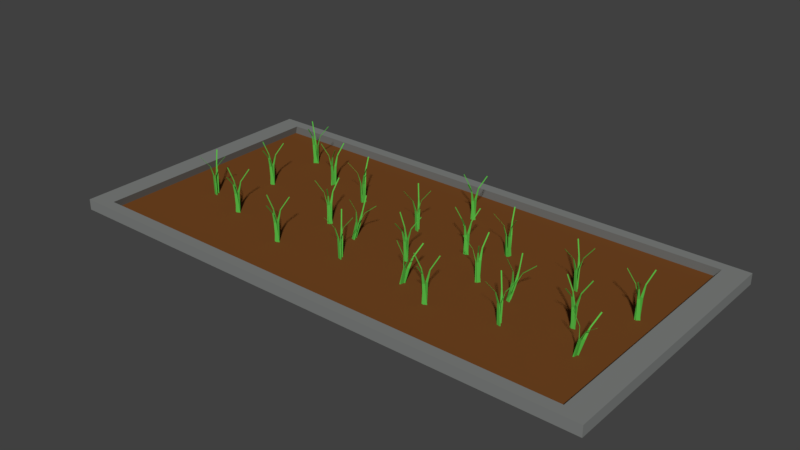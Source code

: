 # Source: bed.blend  (saved by Blender 2.79.0; exported with 4.5.12 LTS)
import bpy
from mathutils import Matrix  # noqa: F401  (used for matrix-valued properties, if any)

bpy.ops.wm.read_factory_settings(use_empty=True)
scene = bpy.context.scene
scene.name = 'Scene'

# ---- collections
col_collection_1 = bpy.data.collections.new('Collection 1'); scene.collection.children.link(col_collection_1)

# ---- materials (node trees are filled in below, after node groups)
mat_material_088 = bpy.data.materials.new('Material.088')
mat_material_088.alpha_threshold = 0.0
mat_material_088.use_transparent_shadow = False
mat_material_088.diffuse_color = (0.1734, 0.06288, 0.01619, 1.0)
mat_material_088.roughness = 0.5
mat_material_089 = bpy.data.materials.new('Material.089')
mat_material_089.alpha_threshold = 0.0
mat_material_089.use_transparent_shadow = False
mat_material_089.diffuse_color = (0.2114, 0.2203, 0.2136, 1.0)
mat_material_089.roughness = 0.5
mat_grass_006 = bpy.data.materials.new('Grass.006')
mat_grass_006.alpha_threshold = 0.0
mat_grass_006.use_transparent_shadow = False
mat_grass_006.diffuse_color = (0.1119, 0.4179, 0.05127, 1.0)
mat_grass_006.roughness = 0.5
mat_material_028 = bpy.data.materials.new('Material.028')
mat_material_028.alpha_threshold = 0.0
mat_material_028.use_transparent_shadow = False
mat_material_028.diffuse_color = (0.1017, 0.4969, 0.06171, 1.0)
mat_material_028.roughness = 0.5
mat_grass_007 = bpy.data.materials.new('Grass.007')
mat_grass_007.alpha_threshold = 0.0
mat_grass_007.use_transparent_shadow = False
mat_grass_007.diffuse_color = (0.1119, 0.4179, 0.05127, 1.0)
mat_grass_007.roughness = 0.5
mat_material_029 = bpy.data.materials.new('Material.029')
mat_material_029.alpha_threshold = 0.0
mat_material_029.use_transparent_shadow = False
mat_material_029.diffuse_color = (0.1017, 0.4969, 0.06171, 1.0)
mat_material_029.roughness = 0.5
mat_grass_008 = bpy.data.materials.new('Grass.008')
mat_grass_008.alpha_threshold = 0.0
mat_grass_008.use_transparent_shadow = False
mat_grass_008.diffuse_color = (0.1119, 0.4179, 0.05127, 1.0)
mat_grass_008.roughness = 0.5
mat_material_030 = bpy.data.materials.new('Material.030')
mat_material_030.alpha_threshold = 0.0
mat_material_030.use_transparent_shadow = False
mat_material_030.diffuse_color = (0.1017, 0.4969, 0.06171, 1.0)
mat_material_030.roughness = 0.5
mat_grass_009 = bpy.data.materials.new('Grass.009')
mat_grass_009.alpha_threshold = 0.0
mat_grass_009.use_transparent_shadow = False
mat_grass_009.diffuse_color = (0.1119, 0.4179, 0.05127, 1.0)
mat_grass_009.roughness = 0.5
mat_material_031 = bpy.data.materials.new('Material.031')
mat_material_031.alpha_threshold = 0.0
mat_material_031.use_transparent_shadow = False
mat_material_031.diffuse_color = (0.1017, 0.4969, 0.06171, 1.0)
mat_material_031.roughness = 0.5
mat_grass_000 = bpy.data.materials.new('Grass.000')
mat_grass_000.alpha_threshold = 0.0
mat_grass_000.use_transparent_shadow = False
mat_grass_000.diffuse_color = (0.1119, 0.4179, 0.05127, 1.0)
mat_grass_000.roughness = 0.5
mat_material_083 = bpy.data.materials.new('Material.083')
mat_material_083.alpha_threshold = 0.0
mat_material_083.use_transparent_shadow = False
mat_material_083.diffuse_color = (0.1017, 0.4969, 0.06171, 1.0)
mat_material_083.roughness = 0.5
mat_grass_005 = bpy.data.materials.new('Grass.005')
mat_grass_005.alpha_threshold = 0.0
mat_grass_005.use_transparent_shadow = False
mat_grass_005.diffuse_color = (0.1119, 0.4179, 0.05127, 1.0)
mat_grass_005.roughness = 0.5
mat_material_027 = bpy.data.materials.new('Material.027')
mat_material_027.alpha_threshold = 0.0
mat_material_027.use_transparent_shadow = False
mat_material_027.diffuse_color = (0.1017, 0.4969, 0.06171, 1.0)
mat_material_027.roughness = 0.5
mat_grass_001 = bpy.data.materials.new('Grass.001')
mat_grass_001.alpha_threshold = 0.0
mat_grass_001.use_transparent_shadow = False
mat_grass_001.diffuse_color = (0.1119, 0.4179, 0.05127, 1.0)
mat_grass_001.roughness = 0.5
mat_material_084 = bpy.data.materials.new('Material.084')
mat_material_084.alpha_threshold = 0.0
mat_material_084.use_transparent_shadow = False
mat_material_084.diffuse_color = (0.1017, 0.4969, 0.06171, 1.0)
mat_material_084.roughness = 0.5
mat_grass_002 = bpy.data.materials.new('Grass.002')
mat_grass_002.alpha_threshold = 0.0
mat_grass_002.use_transparent_shadow = False
mat_grass_002.diffuse_color = (0.1119, 0.4179, 0.05127, 1.0)
mat_grass_002.roughness = 0.5
mat_material_085 = bpy.data.materials.new('Material.085')
mat_material_085.alpha_threshold = 0.0
mat_material_085.use_transparent_shadow = False
mat_material_085.diffuse_color = (0.1017, 0.4969, 0.06171, 1.0)
mat_material_085.roughness = 0.5
mat_grass_003 = bpy.data.materials.new('Grass.003')
mat_grass_003.alpha_threshold = 0.0
mat_grass_003.use_transparent_shadow = False
mat_grass_003.diffuse_color = (0.1119, 0.4179, 0.05127, 1.0)
mat_grass_003.roughness = 0.5
mat_material_086 = bpy.data.materials.new('Material.086')
mat_material_086.alpha_threshold = 0.0
mat_material_086.use_transparent_shadow = False
mat_material_086.diffuse_color = (0.1017, 0.4969, 0.06171, 1.0)
mat_material_086.roughness = 0.5
mat_grass_004 = bpy.data.materials.new('Grass.004')
mat_grass_004.alpha_threshold = 0.0
mat_grass_004.use_transparent_shadow = False
mat_grass_004.diffuse_color = (0.1119, 0.4179, 0.05127, 1.0)
mat_grass_004.roughness = 0.5
mat_material_087 = bpy.data.materials.new('Material.087')
mat_material_087.alpha_threshold = 0.0
mat_material_087.use_transparent_shadow = False
mat_material_087.diffuse_color = (0.1017, 0.4969, 0.06171, 1.0)
mat_material_087.roughness = 0.5
mat_grass_010 = bpy.data.materials.new('Grass.010')
mat_grass_010.alpha_threshold = 0.0
mat_grass_010.use_transparent_shadow = False
mat_grass_010.diffuse_color = (0.1119, 0.4179, 0.05127, 1.0)
mat_grass_010.roughness = 0.5
mat_material_091 = bpy.data.materials.new('Material.091')
mat_material_091.alpha_threshold = 0.0
mat_material_091.use_transparent_shadow = False
mat_material_091.diffuse_color = (0.1017, 0.4969, 0.06171, 1.0)
mat_material_091.roughness = 0.5
mat_grass_011 = bpy.data.materials.new('Grass.011')
mat_grass_011.alpha_threshold = 0.0
mat_grass_011.use_transparent_shadow = False
mat_grass_011.diffuse_color = (0.1119, 0.4179, 0.05127, 1.0)
mat_grass_011.roughness = 0.5
mat_material_092 = bpy.data.materials.new('Material.092')
mat_material_092.alpha_threshold = 0.0
mat_material_092.use_transparent_shadow = False
mat_material_092.diffuse_color = (0.1017, 0.4969, 0.06171, 1.0)
mat_material_092.roughness = 0.5
mat_grass_012 = bpy.data.materials.new('Grass.012')
mat_grass_012.alpha_threshold = 0.0
mat_grass_012.use_transparent_shadow = False
mat_grass_012.diffuse_color = (0.1119, 0.4179, 0.05127, 1.0)
mat_grass_012.roughness = 0.5
mat_material_093 = bpy.data.materials.new('Material.093')
mat_material_093.alpha_threshold = 0.0
mat_material_093.use_transparent_shadow = False
mat_material_093.diffuse_color = (0.1017, 0.4969, 0.06171, 1.0)
mat_material_093.roughness = 0.5
mat_grass_013 = bpy.data.materials.new('Grass.013')
mat_grass_013.alpha_threshold = 0.0
mat_grass_013.use_transparent_shadow = False
mat_grass_013.diffuse_color = (0.1119, 0.4179, 0.05127, 1.0)
mat_grass_013.roughness = 0.5
mat_material_094 = bpy.data.materials.new('Material.094')
mat_material_094.alpha_threshold = 0.0
mat_material_094.use_transparent_shadow = False
mat_material_094.diffuse_color = (0.1017, 0.4969, 0.06171, 1.0)
mat_material_094.roughness = 0.5
mat_grass_014 = bpy.data.materials.new('Grass.014')
mat_grass_014.alpha_threshold = 0.0
mat_grass_014.use_transparent_shadow = False
mat_grass_014.diffuse_color = (0.1119, 0.4179, 0.05127, 1.0)
mat_grass_014.roughness = 0.5
mat_material_095 = bpy.data.materials.new('Material.095')
mat_material_095.alpha_threshold = 0.0
mat_material_095.use_transparent_shadow = False
mat_material_095.diffuse_color = (0.1017, 0.4969, 0.06171, 1.0)
mat_material_095.roughness = 0.5
mat_grass_015 = bpy.data.materials.new('Grass.015')
mat_grass_015.alpha_threshold = 0.0
mat_grass_015.use_transparent_shadow = False
mat_grass_015.diffuse_color = (0.1119, 0.4179, 0.05127, 1.0)
mat_grass_015.roughness = 0.5
mat_material_096 = bpy.data.materials.new('Material.096')
mat_material_096.alpha_threshold = 0.0
mat_material_096.use_transparent_shadow = False
mat_material_096.diffuse_color = (0.1017, 0.4969, 0.06171, 1.0)
mat_material_096.roughness = 0.5
mat_grass_016 = bpy.data.materials.new('Grass.016')
mat_grass_016.alpha_threshold = 0.0
mat_grass_016.use_transparent_shadow = False
mat_grass_016.diffuse_color = (0.1119, 0.4179, 0.05127, 1.0)
mat_grass_016.roughness = 0.5
mat_material_097 = bpy.data.materials.new('Material.097')
mat_material_097.alpha_threshold = 0.0
mat_material_097.use_transparent_shadow = False
mat_material_097.diffuse_color = (0.1017, 0.4969, 0.06171, 1.0)
mat_material_097.roughness = 0.5
mat_grass_017 = bpy.data.materials.new('Grass.017')
mat_grass_017.alpha_threshold = 0.0
mat_grass_017.use_transparent_shadow = False
mat_grass_017.diffuse_color = (0.1119, 0.4179, 0.05127, 1.0)
mat_grass_017.roughness = 0.5
mat_material_098 = bpy.data.materials.new('Material.098')
mat_material_098.alpha_threshold = 0.0
mat_material_098.use_transparent_shadow = False
mat_material_098.diffuse_color = (0.1017, 0.4969, 0.06171, 1.0)
mat_material_098.roughness = 0.5
mat_grass_018 = bpy.data.materials.new('Grass.018')
mat_grass_018.alpha_threshold = 0.0
mat_grass_018.use_transparent_shadow = False
mat_grass_018.diffuse_color = (0.1119, 0.4179, 0.05127, 1.0)
mat_grass_018.roughness = 0.5
mat_material_099 = bpy.data.materials.new('Material.099')
mat_material_099.alpha_threshold = 0.0
mat_material_099.use_transparent_shadow = False
mat_material_099.diffuse_color = (0.1017, 0.4969, 0.06171, 1.0)
mat_material_099.roughness = 0.5
mat_grass_019 = bpy.data.materials.new('Grass.019')
mat_grass_019.alpha_threshold = 0.0
mat_grass_019.use_transparent_shadow = False
mat_grass_019.diffuse_color = (0.1119, 0.4179, 0.05127, 1.0)
mat_grass_019.roughness = 0.5
mat_material_100 = bpy.data.materials.new('Material.100')
mat_material_100.alpha_threshold = 0.0
mat_material_100.use_transparent_shadow = False
mat_material_100.diffuse_color = (0.1017, 0.4969, 0.06171, 1.0)
mat_material_100.roughness = 0.5
mat_grass_020 = bpy.data.materials.new('Grass.020')
mat_grass_020.alpha_threshold = 0.0
mat_grass_020.use_transparent_shadow = False
mat_grass_020.diffuse_color = (0.1119, 0.4179, 0.05127, 1.0)
mat_grass_020.roughness = 0.5
mat_material_103 = bpy.data.materials.new('Material.103')
mat_material_103.alpha_threshold = 0.0
mat_material_103.use_transparent_shadow = False
mat_material_103.diffuse_color = (0.1017, 0.4969, 0.06171, 1.0)
mat_material_103.roughness = 0.5
mat_grass_021 = bpy.data.materials.new('Grass.021')
mat_grass_021.alpha_threshold = 0.0
mat_grass_021.use_transparent_shadow = False
mat_grass_021.diffuse_color = (0.1119, 0.4179, 0.05127, 1.0)
mat_grass_021.roughness = 0.5
mat_material_104 = bpy.data.materials.new('Material.104')
mat_material_104.alpha_threshold = 0.0
mat_material_104.use_transparent_shadow = False
mat_material_104.diffuse_color = (0.1017, 0.4969, 0.06171, 1.0)
mat_material_104.roughness = 0.5
mat_grass_022 = bpy.data.materials.new('Grass.022')
mat_grass_022.alpha_threshold = 0.0
mat_grass_022.use_transparent_shadow = False
mat_grass_022.diffuse_color = (0.1119, 0.4179, 0.05127, 1.0)
mat_grass_022.roughness = 0.5
mat_material_105 = bpy.data.materials.new('Material.105')
mat_material_105.alpha_threshold = 0.0
mat_material_105.use_transparent_shadow = False
mat_material_105.diffuse_color = (0.1017, 0.4969, 0.06171, 1.0)
mat_material_105.roughness = 0.5
mat_grass_023 = bpy.data.materials.new('Grass.023')
mat_grass_023.alpha_threshold = 0.0
mat_grass_023.use_transparent_shadow = False
mat_grass_023.diffuse_color = (0.1119, 0.4179, 0.05127, 1.0)
mat_grass_023.roughness = 0.5
mat_material_106 = bpy.data.materials.new('Material.106')
mat_material_106.alpha_threshold = 0.0
mat_material_106.use_transparent_shadow = False
mat_material_106.diffuse_color = (0.1017, 0.4969, 0.06171, 1.0)
mat_material_106.roughness = 0.5

# ---- material node trees
mat_grass_006.use_nodes = True; mat_grass_006.node_tree.nodes.clear()
_N = mat_grass_006.node_tree.nodes; _L = mat_grass_006.node_tree.links
n0 = _N.new('ShaderNodeOutputMaterial'); n0.name = 'Material Output'; n0.location = (300, 300)
n1 = _N.new('ShaderNodeBsdfDiffuse'); n1.name = 'Diffuse BSDF'; n1.location = (10, 300)
n1.inputs[0].default_value = (0.1129, 0.4188, 0.05093, 1.0)
_L.new(n1.outputs[0], n0.inputs[0])
n0.is_active_output = True
mat_grass_007.use_nodes = True; mat_grass_007.node_tree.nodes.clear()
_N = mat_grass_007.node_tree.nodes; _L = mat_grass_007.node_tree.links
n0 = _N.new('ShaderNodeOutputMaterial'); n0.name = 'Material Output'; n0.location = (300, 300)
n1 = _N.new('ShaderNodeBsdfDiffuse'); n1.name = 'Diffuse BSDF'; n1.location = (10, 300)
n1.inputs[0].default_value = (0.1129, 0.4188, 0.05093, 1.0)
_L.new(n1.outputs[0], n0.inputs[0])
n0.is_active_output = True
mat_grass_008.use_nodes = True; mat_grass_008.node_tree.nodes.clear()
_N = mat_grass_008.node_tree.nodes; _L = mat_grass_008.node_tree.links
n0 = _N.new('ShaderNodeOutputMaterial'); n0.name = 'Material Output'; n0.location = (300, 300)
n1 = _N.new('ShaderNodeBsdfDiffuse'); n1.name = 'Diffuse BSDF'; n1.location = (10, 300)
n1.inputs[0].default_value = (0.1129, 0.4188, 0.05093, 1.0)
_L.new(n1.outputs[0], n0.inputs[0])
n0.is_active_output = True
mat_grass_009.use_nodes = True; mat_grass_009.node_tree.nodes.clear()
_N = mat_grass_009.node_tree.nodes; _L = mat_grass_009.node_tree.links
n0 = _N.new('ShaderNodeOutputMaterial'); n0.name = 'Material Output'; n0.location = (300, 300)
n1 = _N.new('ShaderNodeBsdfDiffuse'); n1.name = 'Diffuse BSDF'; n1.location = (10, 300)
n1.inputs[0].default_value = (0.1129, 0.4188, 0.05093, 1.0)
_L.new(n1.outputs[0], n0.inputs[0])
n0.is_active_output = True
mat_grass_000.use_nodes = True; mat_grass_000.node_tree.nodes.clear()
_N = mat_grass_000.node_tree.nodes; _L = mat_grass_000.node_tree.links
n0 = _N.new('ShaderNodeOutputMaterial'); n0.name = 'Material Output'; n0.location = (300, 300)
n1 = _N.new('ShaderNodeBsdfDiffuse'); n1.name = 'Diffuse BSDF'; n1.location = (10, 300)
n1.inputs[0].default_value = (0.1129, 0.4188, 0.05093, 1.0)
_L.new(n1.outputs[0], n0.inputs[0])
n0.is_active_output = True
mat_grass_005.use_nodes = True; mat_grass_005.node_tree.nodes.clear()
_N = mat_grass_005.node_tree.nodes; _L = mat_grass_005.node_tree.links
n0 = _N.new('ShaderNodeOutputMaterial'); n0.name = 'Material Output'; n0.location = (300, 300)
n1 = _N.new('ShaderNodeBsdfDiffuse'); n1.name = 'Diffuse BSDF'; n1.location = (10, 300)
n1.inputs[0].default_value = (0.1129, 0.4188, 0.05093, 1.0)
_L.new(n1.outputs[0], n0.inputs[0])
n0.is_active_output = True
mat_grass_001.use_nodes = True; mat_grass_001.node_tree.nodes.clear()
_N = mat_grass_001.node_tree.nodes; _L = mat_grass_001.node_tree.links
n0 = _N.new('ShaderNodeOutputMaterial'); n0.name = 'Material Output'; n0.location = (300, 300)
n1 = _N.new('ShaderNodeBsdfDiffuse'); n1.name = 'Diffuse BSDF'; n1.location = (10, 300)
n1.inputs[0].default_value = (0.1129, 0.4188, 0.05093, 1.0)
_L.new(n1.outputs[0], n0.inputs[0])
n0.is_active_output = True
mat_grass_002.use_nodes = True; mat_grass_002.node_tree.nodes.clear()
_N = mat_grass_002.node_tree.nodes; _L = mat_grass_002.node_tree.links
n0 = _N.new('ShaderNodeOutputMaterial'); n0.name = 'Material Output'; n0.location = (300, 300)
n1 = _N.new('ShaderNodeBsdfDiffuse'); n1.name = 'Diffuse BSDF'; n1.location = (10, 300)
n1.inputs[0].default_value = (0.1129, 0.4188, 0.05093, 1.0)
_L.new(n1.outputs[0], n0.inputs[0])
n0.is_active_output = True
mat_grass_003.use_nodes = True; mat_grass_003.node_tree.nodes.clear()
_N = mat_grass_003.node_tree.nodes; _L = mat_grass_003.node_tree.links
n0 = _N.new('ShaderNodeOutputMaterial'); n0.name = 'Material Output'; n0.location = (300, 300)
n1 = _N.new('ShaderNodeBsdfDiffuse'); n1.name = 'Diffuse BSDF'; n1.location = (10, 300)
n1.inputs[0].default_value = (0.1129, 0.4188, 0.05093, 1.0)
_L.new(n1.outputs[0], n0.inputs[0])
n0.is_active_output = True
mat_grass_004.use_nodes = True; mat_grass_004.node_tree.nodes.clear()
_N = mat_grass_004.node_tree.nodes; _L = mat_grass_004.node_tree.links
n0 = _N.new('ShaderNodeOutputMaterial'); n0.name = 'Material Output'; n0.location = (300, 300)
n1 = _N.new('ShaderNodeBsdfDiffuse'); n1.name = 'Diffuse BSDF'; n1.location = (10, 300)
n1.inputs[0].default_value = (0.1129, 0.4188, 0.05093, 1.0)
_L.new(n1.outputs[0], n0.inputs[0])
n0.is_active_output = True
mat_grass_010.use_nodes = True; mat_grass_010.node_tree.nodes.clear()
_N = mat_grass_010.node_tree.nodes; _L = mat_grass_010.node_tree.links
n0 = _N.new('ShaderNodeOutputMaterial'); n0.name = 'Material Output'; n0.location = (300, 300)
n1 = _N.new('ShaderNodeBsdfDiffuse'); n1.name = 'Diffuse BSDF'; n1.location = (10, 300)
n1.inputs[0].default_value = (0.1129, 0.4188, 0.05093, 1.0)
_L.new(n1.outputs[0], n0.inputs[0])
n0.is_active_output = True
mat_grass_011.use_nodes = True; mat_grass_011.node_tree.nodes.clear()
_N = mat_grass_011.node_tree.nodes; _L = mat_grass_011.node_tree.links
n0 = _N.new('ShaderNodeOutputMaterial'); n0.name = 'Material Output'; n0.location = (300, 300)
n1 = _N.new('ShaderNodeBsdfDiffuse'); n1.name = 'Diffuse BSDF'; n1.location = (10, 300)
n1.inputs[0].default_value = (0.1129, 0.4188, 0.05093, 1.0)
_L.new(n1.outputs[0], n0.inputs[0])
n0.is_active_output = True
mat_grass_012.use_nodes = True; mat_grass_012.node_tree.nodes.clear()
_N = mat_grass_012.node_tree.nodes; _L = mat_grass_012.node_tree.links
n0 = _N.new('ShaderNodeOutputMaterial'); n0.name = 'Material Output'; n0.location = (300, 300)
n1 = _N.new('ShaderNodeBsdfDiffuse'); n1.name = 'Diffuse BSDF'; n1.location = (10, 300)
n1.inputs[0].default_value = (0.1129, 0.4188, 0.05093, 1.0)
_L.new(n1.outputs[0], n0.inputs[0])
n0.is_active_output = True
mat_grass_013.use_nodes = True; mat_grass_013.node_tree.nodes.clear()
_N = mat_grass_013.node_tree.nodes; _L = mat_grass_013.node_tree.links
n0 = _N.new('ShaderNodeOutputMaterial'); n0.name = 'Material Output'; n0.location = (300, 300)
n1 = _N.new('ShaderNodeBsdfDiffuse'); n1.name = 'Diffuse BSDF'; n1.location = (10, 300)
n1.inputs[0].default_value = (0.1129, 0.4188, 0.05093, 1.0)
_L.new(n1.outputs[0], n0.inputs[0])
n0.is_active_output = True
mat_grass_014.use_nodes = True; mat_grass_014.node_tree.nodes.clear()
_N = mat_grass_014.node_tree.nodes; _L = mat_grass_014.node_tree.links
n0 = _N.new('ShaderNodeOutputMaterial'); n0.name = 'Material Output'; n0.location = (300, 300)
n1 = _N.new('ShaderNodeBsdfDiffuse'); n1.name = 'Diffuse BSDF'; n1.location = (10, 300)
n1.inputs[0].default_value = (0.1129, 0.4188, 0.05093, 1.0)
_L.new(n1.outputs[0], n0.inputs[0])
n0.is_active_output = True
mat_grass_015.use_nodes = True; mat_grass_015.node_tree.nodes.clear()
_N = mat_grass_015.node_tree.nodes; _L = mat_grass_015.node_tree.links
n0 = _N.new('ShaderNodeOutputMaterial'); n0.name = 'Material Output'; n0.location = (300, 300)
n1 = _N.new('ShaderNodeBsdfDiffuse'); n1.name = 'Diffuse BSDF'; n1.location = (10, 300)
n1.inputs[0].default_value = (0.1129, 0.4188, 0.05093, 1.0)
_L.new(n1.outputs[0], n0.inputs[0])
n0.is_active_output = True
mat_grass_016.use_nodes = True; mat_grass_016.node_tree.nodes.clear()
_N = mat_grass_016.node_tree.nodes; _L = mat_grass_016.node_tree.links
n0 = _N.new('ShaderNodeOutputMaterial'); n0.name = 'Material Output'; n0.location = (300, 300)
n1 = _N.new('ShaderNodeBsdfDiffuse'); n1.name = 'Diffuse BSDF'; n1.location = (10, 300)
n1.inputs[0].default_value = (0.1129, 0.4188, 0.05093, 1.0)
_L.new(n1.outputs[0], n0.inputs[0])
n0.is_active_output = True
mat_grass_017.use_nodes = True; mat_grass_017.node_tree.nodes.clear()
_N = mat_grass_017.node_tree.nodes; _L = mat_grass_017.node_tree.links
n0 = _N.new('ShaderNodeOutputMaterial'); n0.name = 'Material Output'; n0.location = (300, 300)
n1 = _N.new('ShaderNodeBsdfDiffuse'); n1.name = 'Diffuse BSDF'; n1.location = (10, 300)
n1.inputs[0].default_value = (0.1129, 0.4188, 0.05093, 1.0)
_L.new(n1.outputs[0], n0.inputs[0])
n0.is_active_output = True
mat_grass_018.use_nodes = True; mat_grass_018.node_tree.nodes.clear()
_N = mat_grass_018.node_tree.nodes; _L = mat_grass_018.node_tree.links
n0 = _N.new('ShaderNodeOutputMaterial'); n0.name = 'Material Output'; n0.location = (300, 300)
n1 = _N.new('ShaderNodeBsdfDiffuse'); n1.name = 'Diffuse BSDF'; n1.location = (10, 300)
n1.inputs[0].default_value = (0.1129, 0.4188, 0.05093, 1.0)
_L.new(n1.outputs[0], n0.inputs[0])
n0.is_active_output = True
mat_grass_019.use_nodes = True; mat_grass_019.node_tree.nodes.clear()
_N = mat_grass_019.node_tree.nodes; _L = mat_grass_019.node_tree.links
n0 = _N.new('ShaderNodeOutputMaterial'); n0.name = 'Material Output'; n0.location = (300, 300)
n1 = _N.new('ShaderNodeBsdfDiffuse'); n1.name = 'Diffuse BSDF'; n1.location = (10, 300)
n1.inputs[0].default_value = (0.1129, 0.4188, 0.05093, 1.0)
_L.new(n1.outputs[0], n0.inputs[0])
n0.is_active_output = True
mat_grass_020.use_nodes = True; mat_grass_020.node_tree.nodes.clear()
_N = mat_grass_020.node_tree.nodes; _L = mat_grass_020.node_tree.links
n0 = _N.new('ShaderNodeOutputMaterial'); n0.name = 'Material Output'; n0.location = (300, 300)
n1 = _N.new('ShaderNodeBsdfDiffuse'); n1.name = 'Diffuse BSDF'; n1.location = (10, 300)
n1.inputs[0].default_value = (0.1129, 0.4188, 0.05093, 1.0)
_L.new(n1.outputs[0], n0.inputs[0])
n0.is_active_output = True
mat_grass_021.use_nodes = True; mat_grass_021.node_tree.nodes.clear()
_N = mat_grass_021.node_tree.nodes; _L = mat_grass_021.node_tree.links
n0 = _N.new('ShaderNodeOutputMaterial'); n0.name = 'Material Output'; n0.location = (300, 300)
n1 = _N.new('ShaderNodeBsdfDiffuse'); n1.name = 'Diffuse BSDF'; n1.location = (10, 300)
n1.inputs[0].default_value = (0.1129, 0.4188, 0.05093, 1.0)
_L.new(n1.outputs[0], n0.inputs[0])
n0.is_active_output = True
mat_grass_022.use_nodes = True; mat_grass_022.node_tree.nodes.clear()
_N = mat_grass_022.node_tree.nodes; _L = mat_grass_022.node_tree.links
n0 = _N.new('ShaderNodeOutputMaterial'); n0.name = 'Material Output'; n0.location = (300, 300)
n1 = _N.new('ShaderNodeBsdfDiffuse'); n1.name = 'Diffuse BSDF'; n1.location = (10, 300)
n1.inputs[0].default_value = (0.1129, 0.4188, 0.05093, 1.0)
_L.new(n1.outputs[0], n0.inputs[0])
n0.is_active_output = True
mat_grass_023.use_nodes = True; mat_grass_023.node_tree.nodes.clear()
_N = mat_grass_023.node_tree.nodes; _L = mat_grass_023.node_tree.links
n0 = _N.new('ShaderNodeOutputMaterial'); n0.name = 'Material Output'; n0.location = (300, 300)
n1 = _N.new('ShaderNodeBsdfDiffuse'); n1.name = 'Diffuse BSDF'; n1.location = (10, 300)
n1.inputs[0].default_value = (0.1129, 0.4188, 0.05093, 1.0)
_L.new(n1.outputs[0], n0.inputs[0])
n0.is_active_output = True

# ---- world
world_world = bpy.data.worlds.new('World'); scene.world = world_world
world_world.color = (0.05088, 0.05088, 0.05088)
world_world.use_sun_shadow = False
world_world.sun_shadow_jitter_overblur = 0.0
world_world.cycles.sampling_method = 'MANUAL'

# ---- meshes
me_cube_054 = bpy.data.meshes.new('Cube.054')
me_cube_054.from_pydata([(-1.0, -1.0, -1.0), (-1.0, -1.0, -0.5212), (-1.0, 1.0, -1.0), (-1.0, 1.0, -0.5212), (1.0, -1.0, -1.0), (1.0, -1.0, -0.5212), (1.0, 1.0, -1.0), (1.0, 1.0, -0.5212), (-0.933, -0.933, -0.933), (-0.918, -0.918, -0.5212), (-0.933, 0.933, -0.933), (-0.918, 0.918, -0.5212), (0.933, -0.933, -0.933), (0.918, -0.918, -0.5212), (0.933, 0.933, -0.933), (0.918, 0.918, -0.5212)], [], [(0, 1, 3, 2), (2, 3, 7, 6), (6, 7, 5, 4), (4, 5, 1, 0), (2, 6, 4, 0), (8, 10, 11, 9), (10, 14, 15, 11), (14, 12, 13, 15), (12, 8, 9, 13), (10, 8, 12, 14), (3, 1, 9, 11), (7, 3, 11, 15), (5, 7, 15, 13), (1, 5, 13, 9)])
me_cube_054.polygons.foreach_set('material_index', [1, 1, 1, 1, 1, 1, 1, 1, 1, 0, 1, 1, 1, 1])
me_cube_054.materials.append(mat_material_088)
me_cube_054.materials.append(mat_material_089)
me_cube_054.use_remesh_preserve_volume = False
me_cube_054.use_remesh_preserve_attributes = False
me_cube_054.use_mirror_vertex_groups = False
me_cube_054.update()
me_cube_016 = bpy.data.meshes.new('Cube.016')
me_cube_016.from_pydata([(-1.0, -1.0, -0.6037), (-5.668, -0.2967, 1.021), (-1.0, 1.0, -0.6037), (-5.668, 0.2967, 1.021), (1.0, -1.0, -0.6037), (-5.271, -0.2967, 1.021), (1.0, 1.0, -0.6037), (-5.271, 0.2967, 1.021), (-0.5679, -0.6209, 0.4745), (-0.5679, 0.6209, 0.4745), (0.5679, 0.6209, 0.4745), (0.5679, -0.6209, 0.4745), (-23.39, 0.6544, 1.593), (-23.39, 1.248, 1.593), (-22.99, 1.248, 1.593), (-22.99, 0.6544, 1.593), (0.1876, 1.555, -0.6491), (10.2, -0.275, 0.9536), (5.126, -0.01004, -0.6752), (11.66, -0.7395, 0.9458), (-1.395, 1.255, -0.65), (9.885, -0.3347, 0.9534), (3.543, -0.3108, -0.6762), (11.35, -0.7992, 0.9457), (3.821, -0.1213, 0.4138), (6.887, -1.093, 0.3976), (5.988, -1.264, 0.3971), (2.922, -0.2922, 0.4133), (28.18, 0.9476, 1.516), (29.65, 0.4832, 1.508), (29.34, 0.4235, 1.508), (27.87, 0.8879, 1.516), (5.36, -0.7732, -0.6668), (1.008, -3.89, 0.9317), (-2.254, -1.453, -0.6828), (-1.251, -4.091, 0.9269), (4.667, -0.3133, -0.6628), (0.8703, -3.798, 0.9325), (-2.947, -0.9931, -0.6788), (-1.389, -4.0, 0.9277), (1.583, -2.0, 0.4016), (-3.144, -2.422, 0.3917), (-3.538, -2.161, 0.394), (1.189, -1.739, 0.4039), (2.367, -8.923, 1.456), (0.1076, -9.125, 1.452), (-0.02986, -9.033, 1.452), (2.229, -8.832, 1.457)], [], [(8, 1, 3, 9), (9, 3, 7, 10), (10, 7, 5, 11), (11, 5, 1, 8), (2, 6, 4, 0), (5, 7, 14, 15), (4, 11, 8, 0), (6, 10, 11, 4), (2, 9, 10, 6), (0, 8, 9, 2), (14, 13, 12, 15), (3, 1, 12, 13), (1, 5, 15, 12), (7, 3, 13, 14), (24, 17, 19, 25), (25, 19, 23, 26), (26, 23, 21, 27), (27, 21, 17, 24), (18, 22, 20, 16), (21, 23, 30, 31), (20, 27, 24, 16), (22, 26, 27, 20), (18, 25, 26, 22), (16, 24, 25, 18), (30, 29, 28, 31), (19, 17, 28, 29), (17, 21, 31, 28), (23, 19, 29, 30), (40, 33, 35, 41), (41, 35, 39, 42), (42, 39, 37, 43), (43, 37, 33, 40), (34, 38, 36, 32), (37, 39, 46, 47), (36, 43, 40, 32), (38, 42, 43, 36), (34, 41, 42, 38), (32, 40, 41, 34), (46, 45, 44, 47), (35, 33, 44, 45), (33, 37, 47, 44), (39, 35, 45, 46)])
me_cube_016.polygons.foreach_set('material_index', [1, 1, 1, 1, 1, 1, 1, 1, 1, 1, 1, 1, 1, 1, 1, 1, 1, 1, 1, 1, 1, 1, 1, 1, 1, 1, 1, 1, 1, 1, 1, 1, 1, 1, 1, 1, 1, 1, 1, 1, 1, 1])
me_cube_016.materials.append(mat_grass_006)
me_cube_016.materials.append(mat_material_028)
me_cube_016.use_remesh_preserve_volume = False
me_cube_016.use_remesh_preserve_attributes = False
me_cube_016.use_mirror_vertex_groups = False
me_cube_016.update()
me_cube_017 = bpy.data.meshes.new('Cube.017')
me_cube_017.from_pydata([(-1.0, -1.0, -0.6037), (-5.668, -0.2967, 1.021), (-1.0, 1.0, -0.6037), (-5.668, 0.2967, 1.021), (1.0, -1.0, -0.6037), (-5.271, -0.2967, 1.021), (1.0, 1.0, -0.6037), (-5.271, 0.2967, 1.021), (-0.5679, -0.6209, 0.4745), (-0.5679, 0.6209, 0.4745), (0.5679, 0.6209, 0.4745), (0.5679, -0.6209, 0.4745), (-23.39, 0.6544, 1.593), (-23.39, 1.248, 1.593), (-22.99, 1.248, 1.593), (-22.99, 0.6544, 1.593), (0.1876, 1.555, -0.6491), (10.2, -0.275, 0.9536), (5.126, -0.01004, -0.6752), (11.66, -0.7395, 0.9458), (-1.395, 1.255, -0.65), (9.885, -0.3347, 0.9534), (3.543, -0.3108, -0.6762), (11.35, -0.7992, 0.9457), (3.821, -0.1213, 0.4138), (6.887, -1.093, 0.3976), (5.988, -1.264, 0.3971), (2.922, -0.2922, 0.4133), (28.18, 0.9476, 1.516), (29.65, 0.4832, 1.508), (29.34, 0.4235, 1.508), (27.87, 0.8879, 1.516), (5.36, -0.7732, -0.6668), (1.008, -3.89, 0.9317), (-2.254, -1.453, -0.6828), (-1.251, -4.091, 0.9269), (4.667, -0.3133, -0.6628), (0.8703, -3.798, 0.9325), (-2.947, -0.9931, -0.6788), (-1.389, -4.0, 0.9277), (1.583, -2.0, 0.4016), (-3.144, -2.422, 0.3917), (-3.538, -2.161, 0.394), (1.189, -1.739, 0.4039), (2.367, -8.923, 1.456), (0.1076, -9.125, 1.452), (-0.02986, -9.033, 1.452), (2.229, -8.832, 1.457)], [], [(8, 1, 3, 9), (9, 3, 7, 10), (10, 7, 5, 11), (11, 5, 1, 8), (2, 6, 4, 0), (5, 7, 14, 15), (4, 11, 8, 0), (6, 10, 11, 4), (2, 9, 10, 6), (0, 8, 9, 2), (14, 13, 12, 15), (3, 1, 12, 13), (1, 5, 15, 12), (7, 3, 13, 14), (24, 17, 19, 25), (25, 19, 23, 26), (26, 23, 21, 27), (27, 21, 17, 24), (18, 22, 20, 16), (21, 23, 30, 31), (20, 27, 24, 16), (22, 26, 27, 20), (18, 25, 26, 22), (16, 24, 25, 18), (30, 29, 28, 31), (19, 17, 28, 29), (17, 21, 31, 28), (23, 19, 29, 30), (40, 33, 35, 41), (41, 35, 39, 42), (42, 39, 37, 43), (43, 37, 33, 40), (34, 38, 36, 32), (37, 39, 46, 47), (36, 43, 40, 32), (38, 42, 43, 36), (34, 41, 42, 38), (32, 40, 41, 34), (46, 45, 44, 47), (35, 33, 44, 45), (33, 37, 47, 44), (39, 35, 45, 46)])
me_cube_017.polygons.foreach_set('material_index', [1, 1, 1, 1, 1, 1, 1, 1, 1, 1, 1, 1, 1, 1, 1, 1, 1, 1, 1, 1, 1, 1, 1, 1, 1, 1, 1, 1, 1, 1, 1, 1, 1, 1, 1, 1, 1, 1, 1, 1, 1, 1])
me_cube_017.materials.append(mat_grass_007)
me_cube_017.materials.append(mat_material_029)
me_cube_017.use_remesh_preserve_volume = False
me_cube_017.use_remesh_preserve_attributes = False
me_cube_017.use_mirror_vertex_groups = False
me_cube_017.update()
me_cube_018 = bpy.data.meshes.new('Cube.018')
me_cube_018.from_pydata([(-1.0, -1.0, -0.6037), (-5.668, -0.2967, 1.021), (-1.0, 1.0, -0.6037), (-5.668, 0.2967, 1.021), (1.0, -1.0, -0.6037), (-5.271, -0.2967, 1.021), (1.0, 1.0, -0.6037), (-5.271, 0.2967, 1.021), (-0.5679, -0.6209, 0.4745), (-0.5679, 0.6209, 0.4745), (0.5679, 0.6209, 0.4745), (0.5679, -0.6209, 0.4745), (-23.39, 0.6544, 1.593), (-23.39, 1.248, 1.593), (-22.99, 1.248, 1.593), (-22.99, 0.6544, 1.593), (0.1876, 1.555, -0.6491), (10.2, -0.275, 0.9536), (5.126, -0.01004, -0.6752), (11.66, -0.7395, 0.9458), (-1.395, 1.255, -0.65), (9.885, -0.3347, 0.9534), (3.543, -0.3108, -0.6762), (11.35, -0.7992, 0.9457), (3.821, -0.1213, 0.4138), (6.887, -1.093, 0.3976), (5.988, -1.264, 0.3971), (2.922, -0.2922, 0.4133), (28.18, 0.9476, 1.516), (29.65, 0.4832, 1.508), (29.34, 0.4235, 1.508), (27.87, 0.8879, 1.516), (5.36, -0.7732, -0.6668), (1.008, -3.89, 0.9317), (-2.254, -1.453, -0.6828), (-1.251, -4.091, 0.9269), (4.667, -0.3133, -0.6628), (0.8703, -3.798, 0.9325), (-2.947, -0.9931, -0.6788), (-1.389, -4.0, 0.9277), (1.583, -2.0, 0.4016), (-3.144, -2.422, 0.3917), (-3.538, -2.161, 0.394), (1.189, -1.739, 0.4039), (2.367, -8.923, 1.456), (0.1076, -9.125, 1.452), (-0.02986, -9.033, 1.452), (2.229, -8.832, 1.457)], [], [(8, 1, 3, 9), (9, 3, 7, 10), (10, 7, 5, 11), (11, 5, 1, 8), (2, 6, 4, 0), (5, 7, 14, 15), (4, 11, 8, 0), (6, 10, 11, 4), (2, 9, 10, 6), (0, 8, 9, 2), (14, 13, 12, 15), (3, 1, 12, 13), (1, 5, 15, 12), (7, 3, 13, 14), (24, 17, 19, 25), (25, 19, 23, 26), (26, 23, 21, 27), (27, 21, 17, 24), (18, 22, 20, 16), (21, 23, 30, 31), (20, 27, 24, 16), (22, 26, 27, 20), (18, 25, 26, 22), (16, 24, 25, 18), (30, 29, 28, 31), (19, 17, 28, 29), (17, 21, 31, 28), (23, 19, 29, 30), (40, 33, 35, 41), (41, 35, 39, 42), (42, 39, 37, 43), (43, 37, 33, 40), (34, 38, 36, 32), (37, 39, 46, 47), (36, 43, 40, 32), (38, 42, 43, 36), (34, 41, 42, 38), (32, 40, 41, 34), (46, 45, 44, 47), (35, 33, 44, 45), (33, 37, 47, 44), (39, 35, 45, 46)])
me_cube_018.polygons.foreach_set('material_index', [1, 1, 1, 1, 1, 1, 1, 1, 1, 1, 1, 1, 1, 1, 1, 1, 1, 1, 1, 1, 1, 1, 1, 1, 1, 1, 1, 1, 1, 1, 1, 1, 1, 1, 1, 1, 1, 1, 1, 1, 1, 1])
me_cube_018.materials.append(mat_grass_008)
me_cube_018.materials.append(mat_material_030)
me_cube_018.use_remesh_preserve_volume = False
me_cube_018.use_remesh_preserve_attributes = False
me_cube_018.use_mirror_vertex_groups = False
me_cube_018.update()
me_cube_019 = bpy.data.meshes.new('Cube.019')
me_cube_019.from_pydata([(-1.0, -1.0, -0.6037), (-5.668, -0.2967, 1.021), (-1.0, 1.0, -0.6037), (-5.668, 0.2967, 1.021), (1.0, -1.0, -0.6037), (-5.271, -0.2967, 1.021), (1.0, 1.0, -0.6037), (-5.271, 0.2967, 1.021), (-0.5679, -0.6209, 0.4745), (-0.5679, 0.6209, 0.4745), (0.5679, 0.6209, 0.4745), (0.5679, -0.6209, 0.4745), (-23.39, 0.6544, 1.593), (-23.39, 1.248, 1.593), (-22.99, 1.248, 1.593), (-22.99, 0.6544, 1.593), (0.1876, 1.555, -0.6491), (10.2, -0.275, 0.9536), (5.126, -0.01004, -0.6752), (11.66, -0.7395, 0.9458), (-1.395, 1.255, -0.65), (9.885, -0.3347, 0.9534), (3.543, -0.3108, -0.6762), (11.35, -0.7992, 0.9457), (3.821, -0.1213, 0.4138), (6.887, -1.093, 0.3976), (5.988, -1.264, 0.3971), (2.922, -0.2922, 0.4133), (28.18, 0.9476, 1.516), (29.65, 0.4832, 1.508), (29.34, 0.4235, 1.508), (27.87, 0.8879, 1.516), (5.36, -0.7732, -0.6668), (1.008, -3.89, 0.9317), (-2.254, -1.453, -0.6828), (-1.251, -4.091, 0.9269), (4.667, -0.3133, -0.6628), (0.8703, -3.798, 0.9325), (-2.947, -0.9931, -0.6788), (-1.389, -4.0, 0.9277), (1.583, -2.0, 0.4016), (-3.144, -2.422, 0.3917), (-3.538, -2.161, 0.394), (1.189, -1.739, 0.4039), (2.367, -8.923, 1.456), (0.1076, -9.125, 1.452), (-0.02986, -9.033, 1.452), (2.229, -8.832, 1.457)], [], [(8, 1, 3, 9), (9, 3, 7, 10), (10, 7, 5, 11), (11, 5, 1, 8), (2, 6, 4, 0), (5, 7, 14, 15), (4, 11, 8, 0), (6, 10, 11, 4), (2, 9, 10, 6), (0, 8, 9, 2), (14, 13, 12, 15), (3, 1, 12, 13), (1, 5, 15, 12), (7, 3, 13, 14), (24, 17, 19, 25), (25, 19, 23, 26), (26, 23, 21, 27), (27, 21, 17, 24), (18, 22, 20, 16), (21, 23, 30, 31), (20, 27, 24, 16), (22, 26, 27, 20), (18, 25, 26, 22), (16, 24, 25, 18), (30, 29, 28, 31), (19, 17, 28, 29), (17, 21, 31, 28), (23, 19, 29, 30), (40, 33, 35, 41), (41, 35, 39, 42), (42, 39, 37, 43), (43, 37, 33, 40), (34, 38, 36, 32), (37, 39, 46, 47), (36, 43, 40, 32), (38, 42, 43, 36), (34, 41, 42, 38), (32, 40, 41, 34), (46, 45, 44, 47), (35, 33, 44, 45), (33, 37, 47, 44), (39, 35, 45, 46)])
me_cube_019.polygons.foreach_set('material_index', [1, 1, 1, 1, 1, 1, 1, 1, 1, 1, 1, 1, 1, 1, 1, 1, 1, 1, 1, 1, 1, 1, 1, 1, 1, 1, 1, 1, 1, 1, 1, 1, 1, 1, 1, 1, 1, 1, 1, 1, 1, 1])
me_cube_019.materials.append(mat_grass_009)
me_cube_019.materials.append(mat_material_031)
me_cube_019.use_remesh_preserve_volume = False
me_cube_019.use_remesh_preserve_attributes = False
me_cube_019.use_mirror_vertex_groups = False
me_cube_019.update()
me_cube_049 = bpy.data.meshes.new('Cube.049')
me_cube_049.from_pydata([(-1.0, -1.0, -0.6037), (-5.668, -0.2967, 1.021), (-1.0, 1.0, -0.6037), (-5.668, 0.2967, 1.021), (1.0, -1.0, -0.6037), (-5.271, -0.2967, 1.021), (1.0, 1.0, -0.6037), (-5.271, 0.2967, 1.021), (-0.5679, -0.6209, 0.4745), (-0.5679, 0.6209, 0.4745), (0.5679, 0.6209, 0.4745), (0.5679, -0.6209, 0.4745), (-23.39, 0.6544, 1.593), (-23.39, 1.248, 1.593), (-22.99, 1.248, 1.593), (-22.99, 0.6544, 1.593), (0.1876, 1.555, -0.6491), (10.2, -0.275, 0.9536), (5.126, -0.01004, -0.6752), (11.66, -0.7395, 0.9458), (-1.395, 1.255, -0.65), (9.885, -0.3347, 0.9534), (3.543, -0.3108, -0.6762), (11.35, -0.7992, 0.9457), (3.821, -0.1213, 0.4138), (6.887, -1.093, 0.3976), (5.988, -1.264, 0.3971), (2.922, -0.2922, 0.4133), (28.18, 0.9476, 1.516), (29.65, 0.4832, 1.508), (29.34, 0.4235, 1.508), (27.87, 0.8879, 1.516), (5.36, -0.7732, -0.6668), (1.008, -3.89, 0.9317), (-2.254, -1.453, -0.6828), (-1.251, -4.091, 0.9269), (4.667, -0.3133, -0.6628), (0.8703, -3.798, 0.9325), (-2.947, -0.9931, -0.6788), (-1.389, -4.0, 0.9277), (1.583, -2.0, 0.4016), (-3.144, -2.422, 0.3917), (-3.538, -2.161, 0.394), (1.189, -1.739, 0.4039), (2.367, -8.923, 1.456), (0.1076, -9.125, 1.452), (-0.02986, -9.033, 1.452), (2.229, -8.832, 1.457)], [], [(8, 1, 3, 9), (9, 3, 7, 10), (10, 7, 5, 11), (11, 5, 1, 8), (2, 6, 4, 0), (5, 7, 14, 15), (4, 11, 8, 0), (6, 10, 11, 4), (2, 9, 10, 6), (0, 8, 9, 2), (14, 13, 12, 15), (3, 1, 12, 13), (1, 5, 15, 12), (7, 3, 13, 14), (24, 17, 19, 25), (25, 19, 23, 26), (26, 23, 21, 27), (27, 21, 17, 24), (18, 22, 20, 16), (21, 23, 30, 31), (20, 27, 24, 16), (22, 26, 27, 20), (18, 25, 26, 22), (16, 24, 25, 18), (30, 29, 28, 31), (19, 17, 28, 29), (17, 21, 31, 28), (23, 19, 29, 30), (40, 33, 35, 41), (41, 35, 39, 42), (42, 39, 37, 43), (43, 37, 33, 40), (34, 38, 36, 32), (37, 39, 46, 47), (36, 43, 40, 32), (38, 42, 43, 36), (34, 41, 42, 38), (32, 40, 41, 34), (46, 45, 44, 47), (35, 33, 44, 45), (33, 37, 47, 44), (39, 35, 45, 46)])
me_cube_049.polygons.foreach_set('material_index', [1, 1, 1, 1, 1, 1, 1, 1, 1, 1, 1, 1, 1, 1, 1, 1, 1, 1, 1, 1, 1, 1, 1, 1, 1, 1, 1, 1, 1, 1, 1, 1, 1, 1, 1, 1, 1, 1, 1, 1, 1, 1])
me_cube_049.materials.append(mat_grass_000)
me_cube_049.materials.append(mat_material_083)
me_cube_049.use_remesh_preserve_volume = False
me_cube_049.use_remesh_preserve_attributes = False
me_cube_049.use_mirror_vertex_groups = False
me_cube_049.update()
me_cube_015 = bpy.data.meshes.new('Cube.015')
me_cube_015.from_pydata([(-1.0, -1.0, -0.6037), (-5.668, -0.2967, 1.021), (-1.0, 1.0, -0.6037), (-5.668, 0.2967, 1.021), (1.0, -1.0, -0.6037), (-5.271, -0.2967, 1.021), (1.0, 1.0, -0.6037), (-5.271, 0.2967, 1.021), (-0.5679, -0.6209, 0.4745), (-0.5679, 0.6209, 0.4745), (0.5679, 0.6209, 0.4745), (0.5679, -0.6209, 0.4745), (-23.39, 0.6544, 1.593), (-23.39, 1.248, 1.593), (-22.99, 1.248, 1.593), (-22.99, 0.6544, 1.593), (0.1876, 1.555, -0.6491), (10.2, -0.275, 0.9536), (5.126, -0.01004, -0.6752), (11.66, -0.7395, 0.9458), (-1.395, 1.255, -0.65), (9.885, -0.3347, 0.9534), (3.543, -0.3108, -0.6762), (11.35, -0.7992, 0.9457), (3.821, -0.1213, 0.4138), (6.887, -1.093, 0.3976), (5.988, -1.264, 0.3971), (2.922, -0.2922, 0.4133), (28.18, 0.9476, 1.516), (29.65, 0.4832, 1.508), (29.34, 0.4235, 1.508), (27.87, 0.8879, 1.516), (5.36, -0.7732, -0.6668), (1.008, -3.89, 0.9317), (-2.254, -1.453, -0.6828), (-1.251, -4.091, 0.9269), (4.667, -0.3133, -0.6628), (0.8703, -3.798, 0.9325), (-2.947, -0.9931, -0.6788), (-1.389, -4.0, 0.9277), (1.583, -2.0, 0.4016), (-3.144, -2.422, 0.3917), (-3.538, -2.161, 0.394), (1.189, -1.739, 0.4039), (2.367, -8.923, 1.456), (0.1076, -9.125, 1.452), (-0.02986, -9.033, 1.452), (2.229, -8.832, 1.457)], [], [(8, 1, 3, 9), (9, 3, 7, 10), (10, 7, 5, 11), (11, 5, 1, 8), (2, 6, 4, 0), (5, 7, 14, 15), (4, 11, 8, 0), (6, 10, 11, 4), (2, 9, 10, 6), (0, 8, 9, 2), (14, 13, 12, 15), (3, 1, 12, 13), (1, 5, 15, 12), (7, 3, 13, 14), (24, 17, 19, 25), (25, 19, 23, 26), (26, 23, 21, 27), (27, 21, 17, 24), (18, 22, 20, 16), (21, 23, 30, 31), (20, 27, 24, 16), (22, 26, 27, 20), (18, 25, 26, 22), (16, 24, 25, 18), (30, 29, 28, 31), (19, 17, 28, 29), (17, 21, 31, 28), (23, 19, 29, 30), (40, 33, 35, 41), (41, 35, 39, 42), (42, 39, 37, 43), (43, 37, 33, 40), (34, 38, 36, 32), (37, 39, 46, 47), (36, 43, 40, 32), (38, 42, 43, 36), (34, 41, 42, 38), (32, 40, 41, 34), (46, 45, 44, 47), (35, 33, 44, 45), (33, 37, 47, 44), (39, 35, 45, 46)])
me_cube_015.polygons.foreach_set('material_index', [1, 1, 1, 1, 1, 1, 1, 1, 1, 1, 1, 1, 1, 1, 1, 1, 1, 1, 1, 1, 1, 1, 1, 1, 1, 1, 1, 1, 1, 1, 1, 1, 1, 1, 1, 1, 1, 1, 1, 1, 1, 1])
me_cube_015.materials.append(mat_grass_005)
me_cube_015.materials.append(mat_material_027)
me_cube_015.use_remesh_preserve_volume = False
me_cube_015.use_remesh_preserve_attributes = False
me_cube_015.use_mirror_vertex_groups = False
me_cube_015.update()
me_cube_050 = bpy.data.meshes.new('Cube.050')
me_cube_050.from_pydata([(-1.0, -1.0, -0.6037), (-5.668, -0.2967, 1.021), (-1.0, 1.0, -0.6037), (-5.668, 0.2967, 1.021), (1.0, -1.0, -0.6037), (-5.271, -0.2967, 1.021), (1.0, 1.0, -0.6037), (-5.271, 0.2967, 1.021), (-0.5679, -0.6209, 0.4745), (-0.5679, 0.6209, 0.4745), (0.5679, 0.6209, 0.4745), (0.5679, -0.6209, 0.4745), (-23.39, 0.6544, 1.593), (-23.39, 1.248, 1.593), (-22.99, 1.248, 1.593), (-22.99, 0.6544, 1.593), (0.1876, 1.555, -0.6491), (10.2, -0.275, 0.9536), (5.126, -0.01004, -0.6752), (11.66, -0.7395, 0.9458), (-1.395, 1.255, -0.65), (9.885, -0.3347, 0.9534), (3.543, -0.3108, -0.6762), (11.35, -0.7992, 0.9457), (3.821, -0.1213, 0.4138), (6.887, -1.093, 0.3976), (5.988, -1.264, 0.3971), (2.922, -0.2922, 0.4133), (28.18, 0.9476, 1.516), (29.65, 0.4832, 1.508), (29.34, 0.4235, 1.508), (27.87, 0.8879, 1.516), (5.36, -0.7732, -0.6668), (1.008, -3.89, 0.9317), (-2.254, -1.453, -0.6828), (-1.251, -4.091, 0.9269), (4.667, -0.3133, -0.6628), (0.8703, -3.798, 0.9325), (-2.947, -0.9931, -0.6788), (-1.389, -4.0, 0.9277), (1.583, -2.0, 0.4016), (-3.144, -2.422, 0.3917), (-3.538, -2.161, 0.394), (1.189, -1.739, 0.4039), (2.367, -8.923, 1.456), (0.1076, -9.125, 1.452), (-0.02986, -9.033, 1.452), (2.229, -8.832, 1.457)], [], [(8, 1, 3, 9), (9, 3, 7, 10), (10, 7, 5, 11), (11, 5, 1, 8), (2, 6, 4, 0), (5, 7, 14, 15), (4, 11, 8, 0), (6, 10, 11, 4), (2, 9, 10, 6), (0, 8, 9, 2), (14, 13, 12, 15), (3, 1, 12, 13), (1, 5, 15, 12), (7, 3, 13, 14), (24, 17, 19, 25), (25, 19, 23, 26), (26, 23, 21, 27), (27, 21, 17, 24), (18, 22, 20, 16), (21, 23, 30, 31), (20, 27, 24, 16), (22, 26, 27, 20), (18, 25, 26, 22), (16, 24, 25, 18), (30, 29, 28, 31), (19, 17, 28, 29), (17, 21, 31, 28), (23, 19, 29, 30), (40, 33, 35, 41), (41, 35, 39, 42), (42, 39, 37, 43), (43, 37, 33, 40), (34, 38, 36, 32), (37, 39, 46, 47), (36, 43, 40, 32), (38, 42, 43, 36), (34, 41, 42, 38), (32, 40, 41, 34), (46, 45, 44, 47), (35, 33, 44, 45), (33, 37, 47, 44), (39, 35, 45, 46)])
me_cube_050.polygons.foreach_set('material_index', [1, 1, 1, 1, 1, 1, 1, 1, 1, 1, 1, 1, 1, 1, 1, 1, 1, 1, 1, 1, 1, 1, 1, 1, 1, 1, 1, 1, 1, 1, 1, 1, 1, 1, 1, 1, 1, 1, 1, 1, 1, 1])
me_cube_050.materials.append(mat_grass_001)
me_cube_050.materials.append(mat_material_084)
me_cube_050.use_remesh_preserve_volume = False
me_cube_050.use_remesh_preserve_attributes = False
me_cube_050.use_mirror_vertex_groups = False
me_cube_050.update()
me_cube_051 = bpy.data.meshes.new('Cube.051')
me_cube_051.from_pydata([(-1.0, -1.0, -0.6037), (-5.668, -0.2967, 1.021), (-1.0, 1.0, -0.6037), (-5.668, 0.2967, 1.021), (1.0, -1.0, -0.6037), (-5.271, -0.2967, 1.021), (1.0, 1.0, -0.6037), (-5.271, 0.2967, 1.021), (-0.5679, -0.6209, 0.4745), (-0.5679, 0.6209, 0.4745), (0.5679, 0.6209, 0.4745), (0.5679, -0.6209, 0.4745), (-23.39, 0.6544, 1.593), (-23.39, 1.248, 1.593), (-22.99, 1.248, 1.593), (-22.99, 0.6544, 1.593), (0.1876, 1.555, -0.6491), (10.2, -0.275, 0.9536), (5.126, -0.01004, -0.6752), (11.66, -0.7395, 0.9458), (-1.395, 1.255, -0.65), (9.885, -0.3347, 0.9534), (3.543, -0.3108, -0.6762), (11.35, -0.7992, 0.9457), (3.821, -0.1213, 0.4138), (6.887, -1.093, 0.3976), (5.988, -1.264, 0.3971), (2.922, -0.2922, 0.4133), (28.18, 0.9476, 1.516), (29.65, 0.4832, 1.508), (29.34, 0.4235, 1.508), (27.87, 0.8879, 1.516), (5.36, -0.7732, -0.6668), (1.008, -3.89, 0.9317), (-2.254, -1.453, -0.6828), (-1.251, -4.091, 0.9269), (4.667, -0.3133, -0.6628), (0.8703, -3.798, 0.9325), (-2.947, -0.9931, -0.6788), (-1.389, -4.0, 0.9277), (1.583, -2.0, 0.4016), (-3.144, -2.422, 0.3917), (-3.538, -2.161, 0.394), (1.189, -1.739, 0.4039), (2.367, -8.923, 1.456), (0.1076, -9.125, 1.452), (-0.02986, -9.033, 1.452), (2.229, -8.832, 1.457)], [], [(8, 1, 3, 9), (9, 3, 7, 10), (10, 7, 5, 11), (11, 5, 1, 8), (2, 6, 4, 0), (5, 7, 14, 15), (4, 11, 8, 0), (6, 10, 11, 4), (2, 9, 10, 6), (0, 8, 9, 2), (14, 13, 12, 15), (3, 1, 12, 13), (1, 5, 15, 12), (7, 3, 13, 14), (24, 17, 19, 25), (25, 19, 23, 26), (26, 23, 21, 27), (27, 21, 17, 24), (18, 22, 20, 16), (21, 23, 30, 31), (20, 27, 24, 16), (22, 26, 27, 20), (18, 25, 26, 22), (16, 24, 25, 18), (30, 29, 28, 31), (19, 17, 28, 29), (17, 21, 31, 28), (23, 19, 29, 30), (40, 33, 35, 41), (41, 35, 39, 42), (42, 39, 37, 43), (43, 37, 33, 40), (34, 38, 36, 32), (37, 39, 46, 47), (36, 43, 40, 32), (38, 42, 43, 36), (34, 41, 42, 38), (32, 40, 41, 34), (46, 45, 44, 47), (35, 33, 44, 45), (33, 37, 47, 44), (39, 35, 45, 46)])
me_cube_051.polygons.foreach_set('material_index', [1, 1, 1, 1, 1, 1, 1, 1, 1, 1, 1, 1, 1, 1, 1, 1, 1, 1, 1, 1, 1, 1, 1, 1, 1, 1, 1, 1, 1, 1, 1, 1, 1, 1, 1, 1, 1, 1, 1, 1, 1, 1])
me_cube_051.materials.append(mat_grass_002)
me_cube_051.materials.append(mat_material_085)
me_cube_051.use_remesh_preserve_volume = False
me_cube_051.use_remesh_preserve_attributes = False
me_cube_051.use_mirror_vertex_groups = False
me_cube_051.update()
me_cube_052 = bpy.data.meshes.new('Cube.052')
me_cube_052.from_pydata([(-1.0, -1.0, -0.6037), (-5.668, -0.2967, 1.021), (-1.0, 1.0, -0.6037), (-5.668, 0.2967, 1.021), (1.0, -1.0, -0.6037), (-5.271, -0.2967, 1.021), (1.0, 1.0, -0.6037), (-5.271, 0.2967, 1.021), (-0.5679, -0.6209, 0.4745), (-0.5679, 0.6209, 0.4745), (0.5679, 0.6209, 0.4745), (0.5679, -0.6209, 0.4745), (-23.39, 0.6544, 1.593), (-23.39, 1.248, 1.593), (-22.99, 1.248, 1.593), (-22.99, 0.6544, 1.593), (0.1876, 1.555, -0.6491), (10.2, -0.275, 0.9536), (5.126, -0.01004, -0.6752), (11.66, -0.7395, 0.9458), (-1.395, 1.255, -0.65), (9.885, -0.3347, 0.9534), (3.543, -0.3108, -0.6762), (11.35, -0.7992, 0.9457), (3.821, -0.1213, 0.4138), (6.887, -1.093, 0.3976), (5.988, -1.264, 0.3971), (2.922, -0.2922, 0.4133), (28.18, 0.9476, 1.516), (29.65, 0.4832, 1.508), (29.34, 0.4235, 1.508), (27.87, 0.8879, 1.516), (5.36, -0.7732, -0.6668), (1.008, -3.89, 0.9317), (-2.254, -1.453, -0.6828), (-1.251, -4.091, 0.9269), (4.667, -0.3133, -0.6628), (0.8703, -3.798, 0.9325), (-2.947, -0.9931, -0.6788), (-1.389, -4.0, 0.9277), (1.583, -2.0, 0.4016), (-3.144, -2.422, 0.3917), (-3.538, -2.161, 0.394), (1.189, -1.739, 0.4039), (2.367, -8.923, 1.456), (0.1076, -9.125, 1.452), (-0.02986, -9.033, 1.452), (2.229, -8.832, 1.457)], [], [(8, 1, 3, 9), (9, 3, 7, 10), (10, 7, 5, 11), (11, 5, 1, 8), (2, 6, 4, 0), (5, 7, 14, 15), (4, 11, 8, 0), (6, 10, 11, 4), (2, 9, 10, 6), (0, 8, 9, 2), (14, 13, 12, 15), (3, 1, 12, 13), (1, 5, 15, 12), (7, 3, 13, 14), (24, 17, 19, 25), (25, 19, 23, 26), (26, 23, 21, 27), (27, 21, 17, 24), (18, 22, 20, 16), (21, 23, 30, 31), (20, 27, 24, 16), (22, 26, 27, 20), (18, 25, 26, 22), (16, 24, 25, 18), (30, 29, 28, 31), (19, 17, 28, 29), (17, 21, 31, 28), (23, 19, 29, 30), (40, 33, 35, 41), (41, 35, 39, 42), (42, 39, 37, 43), (43, 37, 33, 40), (34, 38, 36, 32), (37, 39, 46, 47), (36, 43, 40, 32), (38, 42, 43, 36), (34, 41, 42, 38), (32, 40, 41, 34), (46, 45, 44, 47), (35, 33, 44, 45), (33, 37, 47, 44), (39, 35, 45, 46)])
me_cube_052.polygons.foreach_set('material_index', [1, 1, 1, 1, 1, 1, 1, 1, 1, 1, 1, 1, 1, 1, 1, 1, 1, 1, 1, 1, 1, 1, 1, 1, 1, 1, 1, 1, 1, 1, 1, 1, 1, 1, 1, 1, 1, 1, 1, 1, 1, 1])
me_cube_052.materials.append(mat_grass_003)
me_cube_052.materials.append(mat_material_086)
me_cube_052.use_remesh_preserve_volume = False
me_cube_052.use_remesh_preserve_attributes = False
me_cube_052.use_mirror_vertex_groups = False
me_cube_052.update()
me_cube_053 = bpy.data.meshes.new('Cube.053')
me_cube_053.from_pydata([(-1.0, -1.0, -0.6037), (-5.668, -0.2967, 1.021), (-1.0, 1.0, -0.6037), (-5.668, 0.2967, 1.021), (1.0, -1.0, -0.6037), (-5.271, -0.2967, 1.021), (1.0, 1.0, -0.6037), (-5.271, 0.2967, 1.021), (-0.5679, -0.6209, 0.4745), (-0.5679, 0.6209, 0.4745), (0.5679, 0.6209, 0.4745), (0.5679, -0.6209, 0.4745), (-23.39, 0.6544, 1.593), (-23.39, 1.248, 1.593), (-22.99, 1.248, 1.593), (-22.99, 0.6544, 1.593), (0.1876, 1.555, -0.6491), (10.2, -0.275, 0.9536), (5.126, -0.01004, -0.6752), (11.66, -0.7395, 0.9458), (-1.395, 1.255, -0.65), (9.885, -0.3347, 0.9534), (3.543, -0.3108, -0.6762), (11.35, -0.7992, 0.9457), (3.821, -0.1213, 0.4138), (6.887, -1.093, 0.3976), (5.988, -1.264, 0.3971), (2.922, -0.2922, 0.4133), (28.18, 0.9476, 1.516), (29.65, 0.4832, 1.508), (29.34, 0.4235, 1.508), (27.87, 0.8879, 1.516), (5.36, -0.7732, -0.6668), (1.008, -3.89, 0.9317), (-2.254, -1.453, -0.6828), (-1.251, -4.091, 0.9269), (4.667, -0.3133, -0.6628), (0.8703, -3.798, 0.9325), (-2.947, -0.9931, -0.6788), (-1.389, -4.0, 0.9277), (1.583, -2.0, 0.4016), (-3.144, -2.422, 0.3917), (-3.538, -2.161, 0.394), (1.189, -1.739, 0.4039), (2.367, -8.923, 1.456), (0.1076, -9.125, 1.452), (-0.02986, -9.033, 1.452), (2.229, -8.832, 1.457)], [], [(8, 1, 3, 9), (9, 3, 7, 10), (10, 7, 5, 11), (11, 5, 1, 8), (2, 6, 4, 0), (5, 7, 14, 15), (4, 11, 8, 0), (6, 10, 11, 4), (2, 9, 10, 6), (0, 8, 9, 2), (14, 13, 12, 15), (3, 1, 12, 13), (1, 5, 15, 12), (7, 3, 13, 14), (24, 17, 19, 25), (25, 19, 23, 26), (26, 23, 21, 27), (27, 21, 17, 24), (18, 22, 20, 16), (21, 23, 30, 31), (20, 27, 24, 16), (22, 26, 27, 20), (18, 25, 26, 22), (16, 24, 25, 18), (30, 29, 28, 31), (19, 17, 28, 29), (17, 21, 31, 28), (23, 19, 29, 30), (40, 33, 35, 41), (41, 35, 39, 42), (42, 39, 37, 43), (43, 37, 33, 40), (34, 38, 36, 32), (37, 39, 46, 47), (36, 43, 40, 32), (38, 42, 43, 36), (34, 41, 42, 38), (32, 40, 41, 34), (46, 45, 44, 47), (35, 33, 44, 45), (33, 37, 47, 44), (39, 35, 45, 46)])
me_cube_053.polygons.foreach_set('material_index', [1, 1, 1, 1, 1, 1, 1, 1, 1, 1, 1, 1, 1, 1, 1, 1, 1, 1, 1, 1, 1, 1, 1, 1, 1, 1, 1, 1, 1, 1, 1, 1, 1, 1, 1, 1, 1, 1, 1, 1, 1, 1])
me_cube_053.materials.append(mat_grass_004)
me_cube_053.materials.append(mat_material_087)
me_cube_053.use_remesh_preserve_volume = False
me_cube_053.use_remesh_preserve_attributes = False
me_cube_053.use_mirror_vertex_groups = False
me_cube_053.update()
me_cube_056 = bpy.data.meshes.new('Cube.056')
me_cube_056.from_pydata([(-1.0, -1.0, -0.6037), (-5.668, -0.2967, 1.021), (-1.0, 1.0, -0.6037), (-5.668, 0.2967, 1.021), (1.0, -1.0, -0.6037), (-5.271, -0.2967, 1.021), (1.0, 1.0, -0.6037), (-5.271, 0.2967, 1.021), (-0.5679, -0.6209, 0.4745), (-0.5679, 0.6209, 0.4745), (0.5679, 0.6209, 0.4745), (0.5679, -0.6209, 0.4745), (-23.39, 0.6544, 1.593), (-23.39, 1.248, 1.593), (-22.99, 1.248, 1.593), (-22.99, 0.6544, 1.593), (0.1876, 1.555, -0.6491), (10.2, -0.275, 0.9536), (5.126, -0.01004, -0.6752), (11.66, -0.7395, 0.9458), (-1.395, 1.255, -0.65), (9.885, -0.3347, 0.9534), (3.543, -0.3108, -0.6762), (11.35, -0.7992, 0.9457), (3.821, -0.1213, 0.4138), (6.887, -1.093, 0.3976), (5.988, -1.264, 0.3971), (2.922, -0.2922, 0.4133), (28.18, 0.9476, 1.516), (29.65, 0.4832, 1.508), (29.34, 0.4235, 1.508), (27.87, 0.8879, 1.516), (5.36, -0.7732, -0.6668), (1.008, -3.89, 0.9317), (-2.254, -1.453, -0.6828), (-1.251, -4.091, 0.9269), (4.667, -0.3133, -0.6628), (0.8703, -3.798, 0.9325), (-2.947, -0.9931, -0.6788), (-1.389, -4.0, 0.9277), (1.583, -2.0, 0.4016), (-3.144, -2.422, 0.3917), (-3.538, -2.161, 0.394), (1.189, -1.739, 0.4039), (2.367, -8.923, 1.456), (0.1076, -9.125, 1.452), (-0.02986, -9.033, 1.452), (2.229, -8.832, 1.457)], [], [(8, 1, 3, 9), (9, 3, 7, 10), (10, 7, 5, 11), (11, 5, 1, 8), (2, 6, 4, 0), (5, 7, 14, 15), (4, 11, 8, 0), (6, 10, 11, 4), (2, 9, 10, 6), (0, 8, 9, 2), (14, 13, 12, 15), (3, 1, 12, 13), (1, 5, 15, 12), (7, 3, 13, 14), (24, 17, 19, 25), (25, 19, 23, 26), (26, 23, 21, 27), (27, 21, 17, 24), (18, 22, 20, 16), (21, 23, 30, 31), (20, 27, 24, 16), (22, 26, 27, 20), (18, 25, 26, 22), (16, 24, 25, 18), (30, 29, 28, 31), (19, 17, 28, 29), (17, 21, 31, 28), (23, 19, 29, 30), (40, 33, 35, 41), (41, 35, 39, 42), (42, 39, 37, 43), (43, 37, 33, 40), (34, 38, 36, 32), (37, 39, 46, 47), (36, 43, 40, 32), (38, 42, 43, 36), (34, 41, 42, 38), (32, 40, 41, 34), (46, 45, 44, 47), (35, 33, 44, 45), (33, 37, 47, 44), (39, 35, 45, 46)])
me_cube_056.polygons.foreach_set('material_index', [1, 1, 1, 1, 1, 1, 1, 1, 1, 1, 1, 1, 1, 1, 1, 1, 1, 1, 1, 1, 1, 1, 1, 1, 1, 1, 1, 1, 1, 1, 1, 1, 1, 1, 1, 1, 1, 1, 1, 1, 1, 1])
me_cube_056.materials.append(mat_grass_010)
me_cube_056.materials.append(mat_material_091)
me_cube_056.use_remesh_preserve_volume = False
me_cube_056.use_remesh_preserve_attributes = False
me_cube_056.use_mirror_vertex_groups = False
me_cube_056.update()
me_cube_057 = bpy.data.meshes.new('Cube.057')
me_cube_057.from_pydata([(-1.0, -1.0, -0.6037), (-5.668, -0.2967, 1.021), (-1.0, 1.0, -0.6037), (-5.668, 0.2967, 1.021), (1.0, -1.0, -0.6037), (-5.271, -0.2967, 1.021), (1.0, 1.0, -0.6037), (-5.271, 0.2967, 1.021), (-0.5679, -0.6209, 0.4745), (-0.5679, 0.6209, 0.4745), (0.5679, 0.6209, 0.4745), (0.5679, -0.6209, 0.4745), (-23.39, 0.6544, 1.593), (-23.39, 1.248, 1.593), (-22.99, 1.248, 1.593), (-22.99, 0.6544, 1.593), (0.1876, 1.555, -0.6491), (10.2, -0.275, 0.9536), (5.126, -0.01004, -0.6752), (11.66, -0.7395, 0.9458), (-1.395, 1.255, -0.65), (9.885, -0.3347, 0.9534), (3.543, -0.3108, -0.6762), (11.35, -0.7992, 0.9457), (3.821, -0.1213, 0.4138), (6.887, -1.093, 0.3976), (5.988, -1.264, 0.3971), (2.922, -0.2922, 0.4133), (28.18, 0.9476, 1.516), (29.65, 0.4832, 1.508), (29.34, 0.4235, 1.508), (27.87, 0.8879, 1.516), (5.36, -0.7732, -0.6668), (1.008, -3.89, 0.9317), (-2.254, -1.453, -0.6828), (-1.251, -4.091, 0.9269), (4.667, -0.3133, -0.6628), (0.8703, -3.798, 0.9325), (-2.947, -0.9931, -0.6788), (-1.389, -4.0, 0.9277), (1.583, -2.0, 0.4016), (-3.144, -2.422, 0.3917), (-3.538, -2.161, 0.394), (1.189, -1.739, 0.4039), (2.367, -8.923, 1.456), (0.1076, -9.125, 1.452), (-0.02986, -9.033, 1.452), (2.229, -8.832, 1.457)], [], [(8, 1, 3, 9), (9, 3, 7, 10), (10, 7, 5, 11), (11, 5, 1, 8), (2, 6, 4, 0), (5, 7, 14, 15), (4, 11, 8, 0), (6, 10, 11, 4), (2, 9, 10, 6), (0, 8, 9, 2), (14, 13, 12, 15), (3, 1, 12, 13), (1, 5, 15, 12), (7, 3, 13, 14), (24, 17, 19, 25), (25, 19, 23, 26), (26, 23, 21, 27), (27, 21, 17, 24), (18, 22, 20, 16), (21, 23, 30, 31), (20, 27, 24, 16), (22, 26, 27, 20), (18, 25, 26, 22), (16, 24, 25, 18), (30, 29, 28, 31), (19, 17, 28, 29), (17, 21, 31, 28), (23, 19, 29, 30), (40, 33, 35, 41), (41, 35, 39, 42), (42, 39, 37, 43), (43, 37, 33, 40), (34, 38, 36, 32), (37, 39, 46, 47), (36, 43, 40, 32), (38, 42, 43, 36), (34, 41, 42, 38), (32, 40, 41, 34), (46, 45, 44, 47), (35, 33, 44, 45), (33, 37, 47, 44), (39, 35, 45, 46)])
me_cube_057.polygons.foreach_set('material_index', [1, 1, 1, 1, 1, 1, 1, 1, 1, 1, 1, 1, 1, 1, 1, 1, 1, 1, 1, 1, 1, 1, 1, 1, 1, 1, 1, 1, 1, 1, 1, 1, 1, 1, 1, 1, 1, 1, 1, 1, 1, 1])
me_cube_057.materials.append(mat_grass_011)
me_cube_057.materials.append(mat_material_092)
me_cube_057.use_remesh_preserve_volume = False
me_cube_057.use_remesh_preserve_attributes = False
me_cube_057.use_mirror_vertex_groups = False
me_cube_057.update()
me_cube_058 = bpy.data.meshes.new('Cube.058')
me_cube_058.from_pydata([(-1.0, -1.0, -0.6037), (-5.668, -0.2967, 1.021), (-1.0, 1.0, -0.6037), (-5.668, 0.2967, 1.021), (1.0, -1.0, -0.6037), (-5.271, -0.2967, 1.021), (1.0, 1.0, -0.6037), (-5.271, 0.2967, 1.021), (-0.5679, -0.6209, 0.4745), (-0.5679, 0.6209, 0.4745), (0.5679, 0.6209, 0.4745), (0.5679, -0.6209, 0.4745), (-23.39, 0.6544, 1.593), (-23.39, 1.248, 1.593), (-22.99, 1.248, 1.593), (-22.99, 0.6544, 1.593), (0.1876, 1.555, -0.6491), (10.2, -0.275, 0.9536), (5.126, -0.01004, -0.6752), (11.66, -0.7395, 0.9458), (-1.395, 1.255, -0.65), (9.885, -0.3347, 0.9534), (3.543, -0.3108, -0.6762), (11.35, -0.7992, 0.9457), (3.821, -0.1213, 0.4138), (6.887, -1.093, 0.3976), (5.988, -1.264, 0.3971), (2.922, -0.2922, 0.4133), (28.18, 0.9476, 1.516), (29.65, 0.4832, 1.508), (29.34, 0.4235, 1.508), (27.87, 0.8879, 1.516), (5.36, -0.7732, -0.6668), (1.008, -3.89, 0.9317), (-2.254, -1.453, -0.6828), (-1.251, -4.091, 0.9269), (4.667, -0.3133, -0.6628), (0.8703, -3.798, 0.9325), (-2.947, -0.9931, -0.6788), (-1.389, -4.0, 0.9277), (1.583, -2.0, 0.4016), (-3.144, -2.422, 0.3917), (-3.538, -2.161, 0.394), (1.189, -1.739, 0.4039), (2.367, -8.923, 1.456), (0.1076, -9.125, 1.452), (-0.02986, -9.033, 1.452), (2.229, -8.832, 1.457)], [], [(8, 1, 3, 9), (9, 3, 7, 10), (10, 7, 5, 11), (11, 5, 1, 8), (2, 6, 4, 0), (5, 7, 14, 15), (4, 11, 8, 0), (6, 10, 11, 4), (2, 9, 10, 6), (0, 8, 9, 2), (14, 13, 12, 15), (3, 1, 12, 13), (1, 5, 15, 12), (7, 3, 13, 14), (24, 17, 19, 25), (25, 19, 23, 26), (26, 23, 21, 27), (27, 21, 17, 24), (18, 22, 20, 16), (21, 23, 30, 31), (20, 27, 24, 16), (22, 26, 27, 20), (18, 25, 26, 22), (16, 24, 25, 18), (30, 29, 28, 31), (19, 17, 28, 29), (17, 21, 31, 28), (23, 19, 29, 30), (40, 33, 35, 41), (41, 35, 39, 42), (42, 39, 37, 43), (43, 37, 33, 40), (34, 38, 36, 32), (37, 39, 46, 47), (36, 43, 40, 32), (38, 42, 43, 36), (34, 41, 42, 38), (32, 40, 41, 34), (46, 45, 44, 47), (35, 33, 44, 45), (33, 37, 47, 44), (39, 35, 45, 46)])
me_cube_058.polygons.foreach_set('material_index', [1, 1, 1, 1, 1, 1, 1, 1, 1, 1, 1, 1, 1, 1, 1, 1, 1, 1, 1, 1, 1, 1, 1, 1, 1, 1, 1, 1, 1, 1, 1, 1, 1, 1, 1, 1, 1, 1, 1, 1, 1, 1])
me_cube_058.materials.append(mat_grass_012)
me_cube_058.materials.append(mat_material_093)
me_cube_058.use_remesh_preserve_volume = False
me_cube_058.use_remesh_preserve_attributes = False
me_cube_058.use_mirror_vertex_groups = False
me_cube_058.update()
me_cube_059 = bpy.data.meshes.new('Cube.059')
me_cube_059.from_pydata([(-1.0, -1.0, -0.6037), (-5.668, -0.2967, 1.021), (-1.0, 1.0, -0.6037), (-5.668, 0.2967, 1.021), (1.0, -1.0, -0.6037), (-5.271, -0.2967, 1.021), (1.0, 1.0, -0.6037), (-5.271, 0.2967, 1.021), (-0.5679, -0.6209, 0.4745), (-0.5679, 0.6209, 0.4745), (0.5679, 0.6209, 0.4745), (0.5679, -0.6209, 0.4745), (-23.39, 0.6544, 1.593), (-23.39, 1.248, 1.593), (-22.99, 1.248, 1.593), (-22.99, 0.6544, 1.593), (0.1876, 1.555, -0.6491), (10.2, -0.275, 0.9536), (5.126, -0.01004, -0.6752), (11.66, -0.7395, 0.9458), (-1.395, 1.255, -0.65), (9.885, -0.3347, 0.9534), (3.543, -0.3108, -0.6762), (11.35, -0.7992, 0.9457), (3.821, -0.1213, 0.4138), (6.887, -1.093, 0.3976), (5.988, -1.264, 0.3971), (2.922, -0.2922, 0.4133), (28.18, 0.9476, 1.516), (29.65, 0.4832, 1.508), (29.34, 0.4235, 1.508), (27.87, 0.8879, 1.516), (5.36, -0.7732, -0.6668), (1.008, -3.89, 0.9317), (-2.254, -1.453, -0.6828), (-1.251, -4.091, 0.9269), (4.667, -0.3133, -0.6628), (0.8703, -3.798, 0.9325), (-2.947, -0.9931, -0.6788), (-1.389, -4.0, 0.9277), (1.583, -2.0, 0.4016), (-3.144, -2.422, 0.3917), (-3.538, -2.161, 0.394), (1.189, -1.739, 0.4039), (2.367, -8.923, 1.456), (0.1076, -9.125, 1.452), (-0.02986, -9.033, 1.452), (2.229, -8.832, 1.457)], [], [(8, 1, 3, 9), (9, 3, 7, 10), (10, 7, 5, 11), (11, 5, 1, 8), (2, 6, 4, 0), (5, 7, 14, 15), (4, 11, 8, 0), (6, 10, 11, 4), (2, 9, 10, 6), (0, 8, 9, 2), (14, 13, 12, 15), (3, 1, 12, 13), (1, 5, 15, 12), (7, 3, 13, 14), (24, 17, 19, 25), (25, 19, 23, 26), (26, 23, 21, 27), (27, 21, 17, 24), (18, 22, 20, 16), (21, 23, 30, 31), (20, 27, 24, 16), (22, 26, 27, 20), (18, 25, 26, 22), (16, 24, 25, 18), (30, 29, 28, 31), (19, 17, 28, 29), (17, 21, 31, 28), (23, 19, 29, 30), (40, 33, 35, 41), (41, 35, 39, 42), (42, 39, 37, 43), (43, 37, 33, 40), (34, 38, 36, 32), (37, 39, 46, 47), (36, 43, 40, 32), (38, 42, 43, 36), (34, 41, 42, 38), (32, 40, 41, 34), (46, 45, 44, 47), (35, 33, 44, 45), (33, 37, 47, 44), (39, 35, 45, 46)])
me_cube_059.polygons.foreach_set('material_index', [1, 1, 1, 1, 1, 1, 1, 1, 1, 1, 1, 1, 1, 1, 1, 1, 1, 1, 1, 1, 1, 1, 1, 1, 1, 1, 1, 1, 1, 1, 1, 1, 1, 1, 1, 1, 1, 1, 1, 1, 1, 1])
me_cube_059.materials.append(mat_grass_013)
me_cube_059.materials.append(mat_material_094)
me_cube_059.use_remesh_preserve_volume = False
me_cube_059.use_remesh_preserve_attributes = False
me_cube_059.use_mirror_vertex_groups = False
me_cube_059.update()
me_cube_060 = bpy.data.meshes.new('Cube.060')
me_cube_060.from_pydata([(-1.0, -1.0, -0.6037), (-5.668, -0.2967, 1.021), (-1.0, 1.0, -0.6037), (-5.668, 0.2967, 1.021), (1.0, -1.0, -0.6037), (-5.271, -0.2967, 1.021), (1.0, 1.0, -0.6037), (-5.271, 0.2967, 1.021), (-0.5679, -0.6209, 0.4745), (-0.5679, 0.6209, 0.4745), (0.5679, 0.6209, 0.4745), (0.5679, -0.6209, 0.4745), (-23.39, 0.6544, 1.593), (-23.39, 1.248, 1.593), (-22.99, 1.248, 1.593), (-22.99, 0.6544, 1.593), (0.1876, 1.555, -0.6491), (10.2, -0.275, 0.9536), (5.126, -0.01004, -0.6752), (11.66, -0.7395, 0.9458), (-1.395, 1.255, -0.65), (9.885, -0.3347, 0.9534), (3.543, -0.3108, -0.6762), (11.35, -0.7992, 0.9457), (3.821, -0.1213, 0.4138), (6.887, -1.093, 0.3976), (5.988, -1.264, 0.3971), (2.922, -0.2922, 0.4133), (28.18, 0.9476, 1.516), (29.65, 0.4832, 1.508), (29.34, 0.4235, 1.508), (27.87, 0.8879, 1.516), (5.36, -0.7732, -0.6668), (1.008, -3.89, 0.9317), (-2.254, -1.453, -0.6828), (-1.251, -4.091, 0.9269), (4.667, -0.3133, -0.6628), (0.8703, -3.798, 0.9325), (-2.947, -0.9931, -0.6788), (-1.389, -4.0, 0.9277), (1.583, -2.0, 0.4016), (-3.144, -2.422, 0.3917), (-3.538, -2.161, 0.394), (1.189, -1.739, 0.4039), (2.367, -8.923, 1.456), (0.1076, -9.125, 1.452), (-0.02986, -9.033, 1.452), (2.229, -8.832, 1.457)], [], [(8, 1, 3, 9), (9, 3, 7, 10), (10, 7, 5, 11), (11, 5, 1, 8), (2, 6, 4, 0), (5, 7, 14, 15), (4, 11, 8, 0), (6, 10, 11, 4), (2, 9, 10, 6), (0, 8, 9, 2), (14, 13, 12, 15), (3, 1, 12, 13), (1, 5, 15, 12), (7, 3, 13, 14), (24, 17, 19, 25), (25, 19, 23, 26), (26, 23, 21, 27), (27, 21, 17, 24), (18, 22, 20, 16), (21, 23, 30, 31), (20, 27, 24, 16), (22, 26, 27, 20), (18, 25, 26, 22), (16, 24, 25, 18), (30, 29, 28, 31), (19, 17, 28, 29), (17, 21, 31, 28), (23, 19, 29, 30), (40, 33, 35, 41), (41, 35, 39, 42), (42, 39, 37, 43), (43, 37, 33, 40), (34, 38, 36, 32), (37, 39, 46, 47), (36, 43, 40, 32), (38, 42, 43, 36), (34, 41, 42, 38), (32, 40, 41, 34), (46, 45, 44, 47), (35, 33, 44, 45), (33, 37, 47, 44), (39, 35, 45, 46)])
me_cube_060.polygons.foreach_set('material_index', [1, 1, 1, 1, 1, 1, 1, 1, 1, 1, 1, 1, 1, 1, 1, 1, 1, 1, 1, 1, 1, 1, 1, 1, 1, 1, 1, 1, 1, 1, 1, 1, 1, 1, 1, 1, 1, 1, 1, 1, 1, 1])
me_cube_060.materials.append(mat_grass_014)
me_cube_060.materials.append(mat_material_095)
me_cube_060.use_remesh_preserve_volume = False
me_cube_060.use_remesh_preserve_attributes = False
me_cube_060.use_mirror_vertex_groups = False
me_cube_060.update()
me_cube_061 = bpy.data.meshes.new('Cube.061')
me_cube_061.from_pydata([(-1.0, -1.0, -0.6037), (-5.668, -0.2967, 1.021), (-1.0, 1.0, -0.6037), (-5.668, 0.2967, 1.021), (1.0, -1.0, -0.6037), (-5.271, -0.2967, 1.021), (1.0, 1.0, -0.6037), (-5.271, 0.2967, 1.021), (-0.5679, -0.6209, 0.4745), (-0.5679, 0.6209, 0.4745), (0.5679, 0.6209, 0.4745), (0.5679, -0.6209, 0.4745), (-23.39, 0.6544, 1.593), (-23.39, 1.248, 1.593), (-22.99, 1.248, 1.593), (-22.99, 0.6544, 1.593), (0.1876, 1.555, -0.6491), (10.2, -0.275, 0.9536), (5.126, -0.01004, -0.6752), (11.66, -0.7395, 0.9458), (-1.395, 1.255, -0.65), (9.885, -0.3347, 0.9534), (3.543, -0.3108, -0.6762), (11.35, -0.7992, 0.9457), (3.821, -0.1213, 0.4138), (6.887, -1.093, 0.3976), (5.988, -1.264, 0.3971), (2.922, -0.2922, 0.4133), (28.18, 0.9476, 1.516), (29.65, 0.4832, 1.508), (29.34, 0.4235, 1.508), (27.87, 0.8879, 1.516), (5.36, -0.7732, -0.6668), (1.008, -3.89, 0.9317), (-2.254, -1.453, -0.6828), (-1.251, -4.091, 0.9269), (4.667, -0.3133, -0.6628), (0.8703, -3.798, 0.9325), (-2.947, -0.9931, -0.6788), (-1.389, -4.0, 0.9277), (1.583, -2.0, 0.4016), (-3.144, -2.422, 0.3917), (-3.538, -2.161, 0.394), (1.189, -1.739, 0.4039), (2.367, -8.923, 1.456), (0.1076, -9.125, 1.452), (-0.02986, -9.033, 1.452), (2.229, -8.832, 1.457)], [], [(8, 1, 3, 9), (9, 3, 7, 10), (10, 7, 5, 11), (11, 5, 1, 8), (2, 6, 4, 0), (5, 7, 14, 15), (4, 11, 8, 0), (6, 10, 11, 4), (2, 9, 10, 6), (0, 8, 9, 2), (14, 13, 12, 15), (3, 1, 12, 13), (1, 5, 15, 12), (7, 3, 13, 14), (24, 17, 19, 25), (25, 19, 23, 26), (26, 23, 21, 27), (27, 21, 17, 24), (18, 22, 20, 16), (21, 23, 30, 31), (20, 27, 24, 16), (22, 26, 27, 20), (18, 25, 26, 22), (16, 24, 25, 18), (30, 29, 28, 31), (19, 17, 28, 29), (17, 21, 31, 28), (23, 19, 29, 30), (40, 33, 35, 41), (41, 35, 39, 42), (42, 39, 37, 43), (43, 37, 33, 40), (34, 38, 36, 32), (37, 39, 46, 47), (36, 43, 40, 32), (38, 42, 43, 36), (34, 41, 42, 38), (32, 40, 41, 34), (46, 45, 44, 47), (35, 33, 44, 45), (33, 37, 47, 44), (39, 35, 45, 46)])
me_cube_061.polygons.foreach_set('material_index', [1, 1, 1, 1, 1, 1, 1, 1, 1, 1, 1, 1, 1, 1, 1, 1, 1, 1, 1, 1, 1, 1, 1, 1, 1, 1, 1, 1, 1, 1, 1, 1, 1, 1, 1, 1, 1, 1, 1, 1, 1, 1])
me_cube_061.materials.append(mat_grass_015)
me_cube_061.materials.append(mat_material_096)
me_cube_061.use_remesh_preserve_volume = False
me_cube_061.use_remesh_preserve_attributes = False
me_cube_061.use_mirror_vertex_groups = False
me_cube_061.update()
me_cube_062 = bpy.data.meshes.new('Cube.062')
me_cube_062.from_pydata([(-1.0, -1.0, -0.6037), (-5.668, -0.2967, 1.021), (-1.0, 1.0, -0.6037), (-5.668, 0.2967, 1.021), (1.0, -1.0, -0.6037), (-5.271, -0.2967, 1.021), (1.0, 1.0, -0.6037), (-5.271, 0.2967, 1.021), (-0.5679, -0.6209, 0.4745), (-0.5679, 0.6209, 0.4745), (0.5679, 0.6209, 0.4745), (0.5679, -0.6209, 0.4745), (-23.39, 0.6544, 1.593), (-23.39, 1.248, 1.593), (-22.99, 1.248, 1.593), (-22.99, 0.6544, 1.593), (0.1876, 1.555, -0.6491), (10.2, -0.275, 0.9536), (5.126, -0.01004, -0.6752), (11.66, -0.7395, 0.9458), (-1.395, 1.255, -0.65), (9.885, -0.3347, 0.9534), (3.543, -0.3108, -0.6762), (11.35, -0.7992, 0.9457), (3.821, -0.1213, 0.4138), (6.887, -1.093, 0.3976), (5.988, -1.264, 0.3971), (2.922, -0.2922, 0.4133), (28.18, 0.9476, 1.516), (29.65, 0.4832, 1.508), (29.34, 0.4235, 1.508), (27.87, 0.8879, 1.516), (5.36, -0.7732, -0.6668), (1.008, -3.89, 0.9317), (-2.254, -1.453, -0.6828), (-1.251, -4.091, 0.9269), (4.667, -0.3133, -0.6628), (0.8703, -3.798, 0.9325), (-2.947, -0.9931, -0.6788), (-1.389, -4.0, 0.9277), (1.583, -2.0, 0.4016), (-3.144, -2.422, 0.3917), (-3.538, -2.161, 0.394), (1.189, -1.739, 0.4039), (2.367, -8.923, 1.456), (0.1076, -9.125, 1.452), (-0.02986, -9.033, 1.452), (2.229, -8.832, 1.457)], [], [(8, 1, 3, 9), (9, 3, 7, 10), (10, 7, 5, 11), (11, 5, 1, 8), (2, 6, 4, 0), (5, 7, 14, 15), (4, 11, 8, 0), (6, 10, 11, 4), (2, 9, 10, 6), (0, 8, 9, 2), (14, 13, 12, 15), (3, 1, 12, 13), (1, 5, 15, 12), (7, 3, 13, 14), (24, 17, 19, 25), (25, 19, 23, 26), (26, 23, 21, 27), (27, 21, 17, 24), (18, 22, 20, 16), (21, 23, 30, 31), (20, 27, 24, 16), (22, 26, 27, 20), (18, 25, 26, 22), (16, 24, 25, 18), (30, 29, 28, 31), (19, 17, 28, 29), (17, 21, 31, 28), (23, 19, 29, 30), (40, 33, 35, 41), (41, 35, 39, 42), (42, 39, 37, 43), (43, 37, 33, 40), (34, 38, 36, 32), (37, 39, 46, 47), (36, 43, 40, 32), (38, 42, 43, 36), (34, 41, 42, 38), (32, 40, 41, 34), (46, 45, 44, 47), (35, 33, 44, 45), (33, 37, 47, 44), (39, 35, 45, 46)])
me_cube_062.polygons.foreach_set('material_index', [1, 1, 1, 1, 1, 1, 1, 1, 1, 1, 1, 1, 1, 1, 1, 1, 1, 1, 1, 1, 1, 1, 1, 1, 1, 1, 1, 1, 1, 1, 1, 1, 1, 1, 1, 1, 1, 1, 1, 1, 1, 1])
me_cube_062.materials.append(mat_grass_016)
me_cube_062.materials.append(mat_material_097)
me_cube_062.use_remesh_preserve_volume = False
me_cube_062.use_remesh_preserve_attributes = False
me_cube_062.use_mirror_vertex_groups = False
me_cube_062.update()
me_cube_063 = bpy.data.meshes.new('Cube.063')
me_cube_063.from_pydata([(-1.0, -1.0, -0.6037), (-5.668, -0.2967, 1.021), (-1.0, 1.0, -0.6037), (-5.668, 0.2967, 1.021), (1.0, -1.0, -0.6037), (-5.271, -0.2967, 1.021), (1.0, 1.0, -0.6037), (-5.271, 0.2967, 1.021), (-0.5679, -0.6209, 0.4745), (-0.5679, 0.6209, 0.4745), (0.5679, 0.6209, 0.4745), (0.5679, -0.6209, 0.4745), (-23.39, 0.6544, 1.593), (-23.39, 1.248, 1.593), (-22.99, 1.248, 1.593), (-22.99, 0.6544, 1.593), (0.1876, 1.555, -0.6491), (10.2, -0.275, 0.9536), (5.126, -0.01004, -0.6752), (11.66, -0.7395, 0.9458), (-1.395, 1.255, -0.65), (9.885, -0.3347, 0.9534), (3.543, -0.3108, -0.6762), (11.35, -0.7992, 0.9457), (3.821, -0.1213, 0.4138), (6.887, -1.093, 0.3976), (5.988, -1.264, 0.3971), (2.922, -0.2922, 0.4133), (28.18, 0.9476, 1.516), (29.65, 0.4832, 1.508), (29.34, 0.4235, 1.508), (27.87, 0.8879, 1.516), (5.36, -0.7732, -0.6668), (1.008, -3.89, 0.9317), (-2.254, -1.453, -0.6828), (-1.251, -4.091, 0.9269), (4.667, -0.3133, -0.6628), (0.8703, -3.798, 0.9325), (-2.947, -0.9931, -0.6788), (-1.389, -4.0, 0.9277), (1.583, -2.0, 0.4016), (-3.144, -2.422, 0.3917), (-3.538, -2.161, 0.394), (1.189, -1.739, 0.4039), (2.367, -8.923, 1.456), (0.1076, -9.125, 1.452), (-0.02986, -9.033, 1.452), (2.229, -8.832, 1.457)], [], [(8, 1, 3, 9), (9, 3, 7, 10), (10, 7, 5, 11), (11, 5, 1, 8), (2, 6, 4, 0), (5, 7, 14, 15), (4, 11, 8, 0), (6, 10, 11, 4), (2, 9, 10, 6), (0, 8, 9, 2), (14, 13, 12, 15), (3, 1, 12, 13), (1, 5, 15, 12), (7, 3, 13, 14), (24, 17, 19, 25), (25, 19, 23, 26), (26, 23, 21, 27), (27, 21, 17, 24), (18, 22, 20, 16), (21, 23, 30, 31), (20, 27, 24, 16), (22, 26, 27, 20), (18, 25, 26, 22), (16, 24, 25, 18), (30, 29, 28, 31), (19, 17, 28, 29), (17, 21, 31, 28), (23, 19, 29, 30), (40, 33, 35, 41), (41, 35, 39, 42), (42, 39, 37, 43), (43, 37, 33, 40), (34, 38, 36, 32), (37, 39, 46, 47), (36, 43, 40, 32), (38, 42, 43, 36), (34, 41, 42, 38), (32, 40, 41, 34), (46, 45, 44, 47), (35, 33, 44, 45), (33, 37, 47, 44), (39, 35, 45, 46)])
me_cube_063.polygons.foreach_set('material_index', [1, 1, 1, 1, 1, 1, 1, 1, 1, 1, 1, 1, 1, 1, 1, 1, 1, 1, 1, 1, 1, 1, 1, 1, 1, 1, 1, 1, 1, 1, 1, 1, 1, 1, 1, 1, 1, 1, 1, 1, 1, 1])
me_cube_063.materials.append(mat_grass_017)
me_cube_063.materials.append(mat_material_098)
me_cube_063.use_remesh_preserve_volume = False
me_cube_063.use_remesh_preserve_attributes = False
me_cube_063.use_mirror_vertex_groups = False
me_cube_063.update()
me_cube_064 = bpy.data.meshes.new('Cube.064')
me_cube_064.from_pydata([(-1.0, -1.0, -0.6037), (-5.668, -0.2967, 1.021), (-1.0, 1.0, -0.6037), (-5.668, 0.2967, 1.021), (1.0, -1.0, -0.6037), (-5.271, -0.2967, 1.021), (1.0, 1.0, -0.6037), (-5.271, 0.2967, 1.021), (-0.5679, -0.6209, 0.4745), (-0.5679, 0.6209, 0.4745), (0.5679, 0.6209, 0.4745), (0.5679, -0.6209, 0.4745), (-23.39, 0.6544, 1.593), (-23.39, 1.248, 1.593), (-22.99, 1.248, 1.593), (-22.99, 0.6544, 1.593), (0.1876, 1.555, -0.6491), (10.2, -0.275, 0.9536), (5.126, -0.01004, -0.6752), (11.66, -0.7395, 0.9458), (-1.395, 1.255, -0.65), (9.885, -0.3347, 0.9534), (3.543, -0.3108, -0.6762), (11.35, -0.7992, 0.9457), (3.821, -0.1213, 0.4138), (6.887, -1.093, 0.3976), (5.988, -1.264, 0.3971), (2.922, -0.2922, 0.4133), (28.18, 0.9476, 1.516), (29.65, 0.4832, 1.508), (29.34, 0.4235, 1.508), (27.87, 0.8879, 1.516), (5.36, -0.7732, -0.6668), (1.008, -3.89, 0.9317), (-2.254, -1.453, -0.6828), (-1.251, -4.091, 0.9269), (4.667, -0.3133, -0.6628), (0.8703, -3.798, 0.9325), (-2.947, -0.9931, -0.6788), (-1.389, -4.0, 0.9277), (1.583, -2.0, 0.4016), (-3.144, -2.422, 0.3917), (-3.538, -2.161, 0.394), (1.189, -1.739, 0.4039), (2.367, -8.923, 1.456), (0.1076, -9.125, 1.452), (-0.02986, -9.033, 1.452), (2.229, -8.832, 1.457)], [], [(8, 1, 3, 9), (9, 3, 7, 10), (10, 7, 5, 11), (11, 5, 1, 8), (2, 6, 4, 0), (5, 7, 14, 15), (4, 11, 8, 0), (6, 10, 11, 4), (2, 9, 10, 6), (0, 8, 9, 2), (14, 13, 12, 15), (3, 1, 12, 13), (1, 5, 15, 12), (7, 3, 13, 14), (24, 17, 19, 25), (25, 19, 23, 26), (26, 23, 21, 27), (27, 21, 17, 24), (18, 22, 20, 16), (21, 23, 30, 31), (20, 27, 24, 16), (22, 26, 27, 20), (18, 25, 26, 22), (16, 24, 25, 18), (30, 29, 28, 31), (19, 17, 28, 29), (17, 21, 31, 28), (23, 19, 29, 30), (40, 33, 35, 41), (41, 35, 39, 42), (42, 39, 37, 43), (43, 37, 33, 40), (34, 38, 36, 32), (37, 39, 46, 47), (36, 43, 40, 32), (38, 42, 43, 36), (34, 41, 42, 38), (32, 40, 41, 34), (46, 45, 44, 47), (35, 33, 44, 45), (33, 37, 47, 44), (39, 35, 45, 46)])
me_cube_064.polygons.foreach_set('material_index', [1, 1, 1, 1, 1, 1, 1, 1, 1, 1, 1, 1, 1, 1, 1, 1, 1, 1, 1, 1, 1, 1, 1, 1, 1, 1, 1, 1, 1, 1, 1, 1, 1, 1, 1, 1, 1, 1, 1, 1, 1, 1])
me_cube_064.materials.append(mat_grass_018)
me_cube_064.materials.append(mat_material_099)
me_cube_064.use_remesh_preserve_volume = False
me_cube_064.use_remesh_preserve_attributes = False
me_cube_064.use_mirror_vertex_groups = False
me_cube_064.update()
me_cube_065 = bpy.data.meshes.new('Cube.065')
me_cube_065.from_pydata([(-1.0, -1.0, -0.6037), (-5.668, -0.2967, 1.021), (-1.0, 1.0, -0.6037), (-5.668, 0.2967, 1.021), (1.0, -1.0, -0.6037), (-5.271, -0.2967, 1.021), (1.0, 1.0, -0.6037), (-5.271, 0.2967, 1.021), (-0.5679, -0.6209, 0.4745), (-0.5679, 0.6209, 0.4745), (0.5679, 0.6209, 0.4745), (0.5679, -0.6209, 0.4745), (-23.39, 0.6544, 1.593), (-23.39, 1.248, 1.593), (-22.99, 1.248, 1.593), (-22.99, 0.6544, 1.593), (0.1876, 1.555, -0.6491), (10.2, -0.275, 0.9536), (5.126, -0.01004, -0.6752), (11.66, -0.7395, 0.9458), (-1.395, 1.255, -0.65), (9.885, -0.3347, 0.9534), (3.543, -0.3108, -0.6762), (11.35, -0.7992, 0.9457), (3.821, -0.1213, 0.4138), (6.887, -1.093, 0.3976), (5.988, -1.264, 0.3971), (2.922, -0.2922, 0.4133), (28.18, 0.9476, 1.516), (29.65, 0.4832, 1.508), (29.34, 0.4235, 1.508), (27.87, 0.8879, 1.516), (5.36, -0.7732, -0.6668), (1.008, -3.89, 0.9317), (-2.254, -1.453, -0.6828), (-1.251, -4.091, 0.9269), (4.667, -0.3133, -0.6628), (0.8703, -3.798, 0.9325), (-2.947, -0.9931, -0.6788), (-1.389, -4.0, 0.9277), (1.583, -2.0, 0.4016), (-3.144, -2.422, 0.3917), (-3.538, -2.161, 0.394), (1.189, -1.739, 0.4039), (2.367, -8.923, 1.456), (0.1076, -9.125, 1.452), (-0.02986, -9.033, 1.452), (2.229, -8.832, 1.457)], [], [(8, 1, 3, 9), (9, 3, 7, 10), (10, 7, 5, 11), (11, 5, 1, 8), (2, 6, 4, 0), (5, 7, 14, 15), (4, 11, 8, 0), (6, 10, 11, 4), (2, 9, 10, 6), (0, 8, 9, 2), (14, 13, 12, 15), (3, 1, 12, 13), (1, 5, 15, 12), (7, 3, 13, 14), (24, 17, 19, 25), (25, 19, 23, 26), (26, 23, 21, 27), (27, 21, 17, 24), (18, 22, 20, 16), (21, 23, 30, 31), (20, 27, 24, 16), (22, 26, 27, 20), (18, 25, 26, 22), (16, 24, 25, 18), (30, 29, 28, 31), (19, 17, 28, 29), (17, 21, 31, 28), (23, 19, 29, 30), (40, 33, 35, 41), (41, 35, 39, 42), (42, 39, 37, 43), (43, 37, 33, 40), (34, 38, 36, 32), (37, 39, 46, 47), (36, 43, 40, 32), (38, 42, 43, 36), (34, 41, 42, 38), (32, 40, 41, 34), (46, 45, 44, 47), (35, 33, 44, 45), (33, 37, 47, 44), (39, 35, 45, 46)])
me_cube_065.polygons.foreach_set('material_index', [1, 1, 1, 1, 1, 1, 1, 1, 1, 1, 1, 1, 1, 1, 1, 1, 1, 1, 1, 1, 1, 1, 1, 1, 1, 1, 1, 1, 1, 1, 1, 1, 1, 1, 1, 1, 1, 1, 1, 1, 1, 1])
me_cube_065.materials.append(mat_grass_019)
me_cube_065.materials.append(mat_material_100)
me_cube_065.use_remesh_preserve_volume = False
me_cube_065.use_remesh_preserve_attributes = False
me_cube_065.use_mirror_vertex_groups = False
me_cube_065.update()
me_cube_012 = bpy.data.meshes.new('Cube.012')
me_cube_012.from_pydata([(-1.0, -1.0, -0.6037), (-5.668, -0.2967, 1.021), (-1.0, 1.0, -0.6037), (-5.668, 0.2967, 1.021), (1.0, -1.0, -0.6037), (-5.271, -0.2967, 1.021), (1.0, 1.0, -0.6037), (-5.271, 0.2967, 1.021), (-0.5679, -0.6209, 0.4745), (-0.5679, 0.6209, 0.4745), (0.5679, 0.6209, 0.4745), (0.5679, -0.6209, 0.4745), (-23.39, 0.6544, 1.593), (-23.39, 1.248, 1.593), (-22.99, 1.248, 1.593), (-22.99, 0.6544, 1.593), (0.1876, 1.555, -0.6491), (10.2, -0.275, 0.9536), (5.126, -0.01004, -0.6752), (11.66, -0.7395, 0.9458), (-1.395, 1.255, -0.65), (9.885, -0.3347, 0.9534), (3.543, -0.3108, -0.6762), (11.35, -0.7992, 0.9457), (3.821, -0.1213, 0.4138), (6.887, -1.093, 0.3976), (5.988, -1.264, 0.3971), (2.922, -0.2922, 0.4133), (28.18, 0.9476, 1.516), (29.65, 0.4832, 1.508), (29.34, 0.4235, 1.508), (27.87, 0.8879, 1.516), (5.36, -0.7732, -0.6668), (1.008, -3.89, 0.9317), (-2.254, -1.453, -0.6828), (-1.251, -4.091, 0.9269), (4.667, -0.3133, -0.6628), (0.8703, -3.798, 0.9325), (-2.947, -0.9931, -0.6788), (-1.389, -4.0, 0.9277), (1.583, -2.0, 0.4016), (-3.144, -2.422, 0.3917), (-3.538, -2.161, 0.394), (1.189, -1.739, 0.4039), (2.367, -8.923, 1.456), (0.1076, -9.125, 1.452), (-0.02986, -9.033, 1.452), (2.229, -8.832, 1.457)], [], [(8, 1, 3, 9), (9, 3, 7, 10), (10, 7, 5, 11), (11, 5, 1, 8), (2, 6, 4, 0), (5, 7, 14, 15), (4, 11, 8, 0), (6, 10, 11, 4), (2, 9, 10, 6), (0, 8, 9, 2), (14, 13, 12, 15), (3, 1, 12, 13), (1, 5, 15, 12), (7, 3, 13, 14), (24, 17, 19, 25), (25, 19, 23, 26), (26, 23, 21, 27), (27, 21, 17, 24), (18, 22, 20, 16), (21, 23, 30, 31), (20, 27, 24, 16), (22, 26, 27, 20), (18, 25, 26, 22), (16, 24, 25, 18), (30, 29, 28, 31), (19, 17, 28, 29), (17, 21, 31, 28), (23, 19, 29, 30), (40, 33, 35, 41), (41, 35, 39, 42), (42, 39, 37, 43), (43, 37, 33, 40), (34, 38, 36, 32), (37, 39, 46, 47), (36, 43, 40, 32), (38, 42, 43, 36), (34, 41, 42, 38), (32, 40, 41, 34), (46, 45, 44, 47), (35, 33, 44, 45), (33, 37, 47, 44), (39, 35, 45, 46)])
me_cube_012.polygons.foreach_set('material_index', [1, 1, 1, 1, 1, 1, 1, 1, 1, 1, 1, 1, 1, 1, 1, 1, 1, 1, 1, 1, 1, 1, 1, 1, 1, 1, 1, 1, 1, 1, 1, 1, 1, 1, 1, 1, 1, 1, 1, 1, 1, 1])
me_cube_012.materials.append(mat_grass_020)
me_cube_012.materials.append(mat_material_103)
me_cube_012.use_remesh_preserve_volume = False
me_cube_012.use_remesh_preserve_attributes = False
me_cube_012.use_mirror_vertex_groups = False
me_cube_012.update()
me_cube_020 = bpy.data.meshes.new('Cube.020')
me_cube_020.from_pydata([(-1.0, -1.0, -0.6037), (-5.668, -0.2967, 1.021), (-1.0, 1.0, -0.6037), (-5.668, 0.2967, 1.021), (1.0, -1.0, -0.6037), (-5.271, -0.2967, 1.021), (1.0, 1.0, -0.6037), (-5.271, 0.2967, 1.021), (-0.5679, -0.6209, 0.4745), (-0.5679, 0.6209, 0.4745), (0.5679, 0.6209, 0.4745), (0.5679, -0.6209, 0.4745), (-23.39, 0.6544, 1.593), (-23.39, 1.248, 1.593), (-22.99, 1.248, 1.593), (-22.99, 0.6544, 1.593), (0.1876, 1.555, -0.6491), (10.2, -0.275, 0.9536), (5.126, -0.01004, -0.6752), (11.66, -0.7395, 0.9458), (-1.395, 1.255, -0.65), (9.885, -0.3347, 0.9534), (3.543, -0.3108, -0.6762), (11.35, -0.7992, 0.9457), (3.821, -0.1213, 0.4138), (6.887, -1.093, 0.3976), (5.988, -1.264, 0.3971), (2.922, -0.2922, 0.4133), (28.18, 0.9476, 1.516), (29.65, 0.4832, 1.508), (29.34, 0.4235, 1.508), (27.87, 0.8879, 1.516), (5.36, -0.7732, -0.6668), (1.008, -3.89, 0.9317), (-2.254, -1.453, -0.6828), (-1.251, -4.091, 0.9269), (4.667, -0.3133, -0.6628), (0.8703, -3.798, 0.9325), (-2.947, -0.9931, -0.6788), (-1.389, -4.0, 0.9277), (1.583, -2.0, 0.4016), (-3.144, -2.422, 0.3917), (-3.538, -2.161, 0.394), (1.189, -1.739, 0.4039), (2.367, -8.923, 1.456), (0.1076, -9.125, 1.452), (-0.02986, -9.033, 1.452), (2.229, -8.832, 1.457)], [], [(8, 1, 3, 9), (9, 3, 7, 10), (10, 7, 5, 11), (11, 5, 1, 8), (2, 6, 4, 0), (5, 7, 14, 15), (4, 11, 8, 0), (6, 10, 11, 4), (2, 9, 10, 6), (0, 8, 9, 2), (14, 13, 12, 15), (3, 1, 12, 13), (1, 5, 15, 12), (7, 3, 13, 14), (24, 17, 19, 25), (25, 19, 23, 26), (26, 23, 21, 27), (27, 21, 17, 24), (18, 22, 20, 16), (21, 23, 30, 31), (20, 27, 24, 16), (22, 26, 27, 20), (18, 25, 26, 22), (16, 24, 25, 18), (30, 29, 28, 31), (19, 17, 28, 29), (17, 21, 31, 28), (23, 19, 29, 30), (40, 33, 35, 41), (41, 35, 39, 42), (42, 39, 37, 43), (43, 37, 33, 40), (34, 38, 36, 32), (37, 39, 46, 47), (36, 43, 40, 32), (38, 42, 43, 36), (34, 41, 42, 38), (32, 40, 41, 34), (46, 45, 44, 47), (35, 33, 44, 45), (33, 37, 47, 44), (39, 35, 45, 46)])
me_cube_020.polygons.foreach_set('material_index', [1, 1, 1, 1, 1, 1, 1, 1, 1, 1, 1, 1, 1, 1, 1, 1, 1, 1, 1, 1, 1, 1, 1, 1, 1, 1, 1, 1, 1, 1, 1, 1, 1, 1, 1, 1, 1, 1, 1, 1, 1, 1])
me_cube_020.materials.append(mat_grass_021)
me_cube_020.materials.append(mat_material_104)
me_cube_020.use_remesh_preserve_volume = False
me_cube_020.use_remesh_preserve_attributes = False
me_cube_020.use_mirror_vertex_groups = False
me_cube_020.update()
me_cube_022 = bpy.data.meshes.new('Cube.022')
me_cube_022.from_pydata([(-1.0, -1.0, -0.6037), (-5.668, -0.2967, 1.021), (-1.0, 1.0, -0.6037), (-5.668, 0.2967, 1.021), (1.0, -1.0, -0.6037), (-5.271, -0.2967, 1.021), (1.0, 1.0, -0.6037), (-5.271, 0.2967, 1.021), (-0.5679, -0.6209, 0.4745), (-0.5679, 0.6209, 0.4745), (0.5679, 0.6209, 0.4745), (0.5679, -0.6209, 0.4745), (-23.39, 0.6544, 1.593), (-23.39, 1.248, 1.593), (-22.99, 1.248, 1.593), (-22.99, 0.6544, 1.593), (0.1876, 1.555, -0.6491), (10.2, -0.275, 0.9536), (5.126, -0.01004, -0.6752), (11.66, -0.7395, 0.9458), (-1.395, 1.255, -0.65), (9.885, -0.3347, 0.9534), (3.543, -0.3108, -0.6762), (11.35, -0.7992, 0.9457), (3.821, -0.1213, 0.4138), (6.887, -1.093, 0.3976), (5.988, -1.264, 0.3971), (2.922, -0.2922, 0.4133), (28.18, 0.9476, 1.516), (29.65, 0.4832, 1.508), (29.34, 0.4235, 1.508), (27.87, 0.8879, 1.516), (5.36, -0.7732, -0.6668), (1.008, -3.89, 0.9317), (-2.254, -1.453, -0.6828), (-1.251, -4.091, 0.9269), (4.667, -0.3133, -0.6628), (0.8703, -3.798, 0.9325), (-2.947, -0.9931, -0.6788), (-1.389, -4.0, 0.9277), (1.583, -2.0, 0.4016), (-3.144, -2.422, 0.3917), (-3.538, -2.161, 0.394), (1.189, -1.739, 0.4039), (2.367, -8.923, 1.456), (0.1076, -9.125, 1.452), (-0.02986, -9.033, 1.452), (2.229, -8.832, 1.457)], [], [(8, 1, 3, 9), (9, 3, 7, 10), (10, 7, 5, 11), (11, 5, 1, 8), (2, 6, 4, 0), (5, 7, 14, 15), (4, 11, 8, 0), (6, 10, 11, 4), (2, 9, 10, 6), (0, 8, 9, 2), (14, 13, 12, 15), (3, 1, 12, 13), (1, 5, 15, 12), (7, 3, 13, 14), (24, 17, 19, 25), (25, 19, 23, 26), (26, 23, 21, 27), (27, 21, 17, 24), (18, 22, 20, 16), (21, 23, 30, 31), (20, 27, 24, 16), (22, 26, 27, 20), (18, 25, 26, 22), (16, 24, 25, 18), (30, 29, 28, 31), (19, 17, 28, 29), (17, 21, 31, 28), (23, 19, 29, 30), (40, 33, 35, 41), (41, 35, 39, 42), (42, 39, 37, 43), (43, 37, 33, 40), (34, 38, 36, 32), (37, 39, 46, 47), (36, 43, 40, 32), (38, 42, 43, 36), (34, 41, 42, 38), (32, 40, 41, 34), (46, 45, 44, 47), (35, 33, 44, 45), (33, 37, 47, 44), (39, 35, 45, 46)])
me_cube_022.polygons.foreach_set('material_index', [1, 1, 1, 1, 1, 1, 1, 1, 1, 1, 1, 1, 1, 1, 1, 1, 1, 1, 1, 1, 1, 1, 1, 1, 1, 1, 1, 1, 1, 1, 1, 1, 1, 1, 1, 1, 1, 1, 1, 1, 1, 1])
me_cube_022.materials.append(mat_grass_022)
me_cube_022.materials.append(mat_material_105)
me_cube_022.use_remesh_preserve_volume = False
me_cube_022.use_remesh_preserve_attributes = False
me_cube_022.use_mirror_vertex_groups = False
me_cube_022.update()
me_cube_024 = bpy.data.meshes.new('Cube.024')
me_cube_024.from_pydata([(-1.0, -1.0, -0.6037), (-5.668, -0.2967, 1.021), (-1.0, 1.0, -0.6037), (-5.668, 0.2967, 1.021), (1.0, -1.0, -0.6037), (-5.271, -0.2967, 1.021), (1.0, 1.0, -0.6037), (-5.271, 0.2967, 1.021), (-0.5679, -0.6209, 0.4745), (-0.5679, 0.6209, 0.4745), (0.5679, 0.6209, 0.4745), (0.5679, -0.6209, 0.4745), (-23.39, 0.6544, 1.593), (-23.39, 1.248, 1.593), (-22.99, 1.248, 1.593), (-22.99, 0.6544, 1.593), (0.1876, 1.555, -0.6491), (10.2, -0.275, 0.9536), (5.126, -0.01004, -0.6752), (11.66, -0.7395, 0.9458), (-1.395, 1.255, -0.65), (9.885, -0.3347, 0.9534), (3.543, -0.3108, -0.6762), (11.35, -0.7992, 0.9457), (3.821, -0.1213, 0.4138), (6.887, -1.093, 0.3976), (5.988, -1.264, 0.3971), (2.922, -0.2922, 0.4133), (28.18, 0.9476, 1.516), (29.65, 0.4832, 1.508), (29.34, 0.4235, 1.508), (27.87, 0.8879, 1.516), (5.36, -0.7732, -0.6668), (1.008, -3.89, 0.9317), (-2.254, -1.453, -0.6828), (-1.251, -4.091, 0.9269), (4.667, -0.3133, -0.6628), (0.8703, -3.798, 0.9325), (-2.947, -0.9931, -0.6788), (-1.389, -4.0, 0.9277), (1.583, -2.0, 0.4016), (-3.144, -2.422, 0.3917), (-3.538, -2.161, 0.394), (1.189, -1.739, 0.4039), (2.367, -8.923, 1.456), (0.1076, -9.125, 1.452), (-0.02986, -9.033, 1.452), (2.229, -8.832, 1.457)], [], [(8, 1, 3, 9), (9, 3, 7, 10), (10, 7, 5, 11), (11, 5, 1, 8), (2, 6, 4, 0), (5, 7, 14, 15), (4, 11, 8, 0), (6, 10, 11, 4), (2, 9, 10, 6), (0, 8, 9, 2), (14, 13, 12, 15), (3, 1, 12, 13), (1, 5, 15, 12), (7, 3, 13, 14), (24, 17, 19, 25), (25, 19, 23, 26), (26, 23, 21, 27), (27, 21, 17, 24), (18, 22, 20, 16), (21, 23, 30, 31), (20, 27, 24, 16), (22, 26, 27, 20), (18, 25, 26, 22), (16, 24, 25, 18), (30, 29, 28, 31), (19, 17, 28, 29), (17, 21, 31, 28), (23, 19, 29, 30), (40, 33, 35, 41), (41, 35, 39, 42), (42, 39, 37, 43), (43, 37, 33, 40), (34, 38, 36, 32), (37, 39, 46, 47), (36, 43, 40, 32), (38, 42, 43, 36), (34, 41, 42, 38), (32, 40, 41, 34), (46, 45, 44, 47), (35, 33, 44, 45), (33, 37, 47, 44), (39, 35, 45, 46)])
me_cube_024.polygons.foreach_set('material_index', [1, 1, 1, 1, 1, 1, 1, 1, 1, 1, 1, 1, 1, 1, 1, 1, 1, 1, 1, 1, 1, 1, 1, 1, 1, 1, 1, 1, 1, 1, 1, 1, 1, 1, 1, 1, 1, 1, 1, 1, 1, 1])
me_cube_024.materials.append(mat_grass_023)
me_cube_024.materials.append(mat_material_106)
me_cube_024.use_remesh_preserve_volume = False
me_cube_024.use_remesh_preserve_attributes = False
me_cube_024.use_mirror_vertex_groups = False
me_cube_024.update()

# ---- objects
ob_bed = bpy.data.objects.new('Bed', me_cube_054)
ob_grass_000 = bpy.data.objects.new('Grass.000', me_cube_016)
ob_grass_001 = bpy.data.objects.new('Grass.001', me_cube_017)
ob_grass_002 = bpy.data.objects.new('Grass.002', me_cube_018)
ob_grass_003 = bpy.data.objects.new('Grass.003', me_cube_019)
ob_grass_004 = bpy.data.objects.new('Grass.004', me_cube_049)
ob_grass_005 = bpy.data.objects.new('Grass.005', me_cube_015)
ob_grass_006 = bpy.data.objects.new('Grass.006', me_cube_050)
ob_grass_007 = bpy.data.objects.new('Grass.007', me_cube_051)
ob_grass_008 = bpy.data.objects.new('Grass.008', me_cube_052)
ob_grass_009 = bpy.data.objects.new('Grass.009', me_cube_053)
ob_grass_010 = bpy.data.objects.new('Grass.010', me_cube_056)
ob_grass_011 = bpy.data.objects.new('Grass.011', me_cube_057)
ob_grass_012 = bpy.data.objects.new('Grass.012', me_cube_058)
ob_grass_013 = bpy.data.objects.new('Grass.013', me_cube_059)
ob_grass_014 = bpy.data.objects.new('Grass.014', me_cube_060)
ob_grass_015 = bpy.data.objects.new('Grass.015', me_cube_061)
ob_grass_016 = bpy.data.objects.new('Grass.016', me_cube_062)
ob_grass_017 = bpy.data.objects.new('Grass.017', me_cube_063)
ob_grass_018 = bpy.data.objects.new('Grass.018', me_cube_064)
ob_grass_019 = bpy.data.objects.new('Grass.019', me_cube_065)
ob_grass_020 = bpy.data.objects.new('Grass.020', me_cube_012)
ob_grass_021 = bpy.data.objects.new('Grass.021', me_cube_020)
ob_grass_022 = bpy.data.objects.new('Grass.022', me_cube_022)
ob_grass_023 = bpy.data.objects.new('Grass.023', me_cube_024)

# ---- transforms, parenting, visibility, modifiers, constraints
ob_bed.location = (-0.05898, 0.2459, 0.1297)
ob_bed.scale = (2.518, 1.242, 0.2088)
ob_bed.lineart.crease_threshold = 0.0
ob_grass_000.location = (1.483, 0.5159, 0.04104)
ob_grass_000.rotation_euler = (-0.07089, -0.01345, 3.805)
ob_grass_000.scale = (0.004319, 0.01755, 0.1809)
ob_grass_000.lineart.crease_threshold = 0.0
ob_grass_001.location = (1.752, 0.04593, 0.04104)
ob_grass_001.rotation_euler = (-0.07089, -0.01345, 4.257)
ob_grass_001.scale = (0.004319, 0.01755, 0.1809)
ob_grass_001.lineart.crease_threshold = 0.0
ob_grass_002.location = (1.314, -0.2633, 0.04104)
ob_grass_002.rotation_euler = (-0.07089, -0.01345, 3.789)
ob_grass_002.scale = (0.004319, 0.01755, 0.1809)
ob_grass_002.lineart.crease_threshold = 0.0
ob_grass_003.location = (1.966, -0.2633, 0.01145)
ob_grass_003.rotation_euler = (-0.02908, -0.2533, 2.967)
ob_grass_003.scale = (0.004319, 0.01755, 0.1809)
ob_grass_003.lineart.crease_threshold = 0.0
ob_grass_004.location = (0.7605, 0.6481, 0.04104)
ob_grass_004.rotation_euler = (-0.07089, -0.01345, 5.39)
ob_grass_004.scale = (0.004319, 0.01755, 0.1809)
ob_grass_004.lineart.crease_threshold = 0.0
ob_grass_005.location = (2.052, 0.4505, 0.04104)
ob_grass_005.rotation_euler = (-0.07089, -0.01345, 4.634)
ob_grass_005.scale = (0.004319, 0.01755, 0.1809)
ob_grass_005.lineart.crease_threshold = 0.0
ob_grass_006.location = (1.188, 0.06995, 0.01145)
ob_grass_006.rotation_euler = (-0.02908, -0.2533, 3.723)
ob_grass_006.scale = (0.004319, 0.01755, 0.1809)
ob_grass_006.lineart.crease_threshold = 0.0
ob_grass_007.location = (0.7135, -0.3771, 0.04104)
ob_grass_007.rotation_euler = (-0.07089, -0.01345, 4.545)
ob_grass_007.scale = (0.004319, 0.01755, 0.1809)
ob_grass_007.lineart.crease_threshold = 0.0
ob_grass_008.location = (0.8196, 0.1478, 0.04104)
ob_grass_008.rotation_euler = (-0.07089, -0.01345, 5.013)
ob_grass_008.scale = (0.004319, 0.01755, 0.1809)
ob_grass_008.lineart.crease_threshold = 0.0
ob_grass_009.location = (0.153, 0.9953, 0.04104)
ob_grass_009.rotation_euler = (-0.07089, -0.01345, 4.56)
ob_grass_009.scale = (0.004319, 0.01755, 0.1809)
ob_grass_009.lineart.crease_threshold = 0.0
ob_grass_010.location = (-1.513, -0.2077, 0.04104)
ob_grass_010.rotation_euler = (-0.07089, -0.01345, 4.56)
ob_grass_010.scale = (0.004319, 0.01755, 0.1809)
ob_grass_010.lineart.crease_threshold = 0.0
ob_grass_011.location = (-0.7489, 0.1478, 0.04104)
ob_grass_011.rotation_euler = (-0.07089, -0.01345, 5.013)
ob_grass_011.scale = (0.004319, 0.01755, 0.1809)
ob_grass_011.lineart.crease_threshold = 0.0
ob_grass_012.location = (-0.855, -0.3771, 0.04104)
ob_grass_012.rotation_euler = (-0.07089, -0.01345, 4.545)
ob_grass_012.scale = (0.004319, 0.01755, 0.1809)
ob_grass_012.lineart.crease_threshold = 0.0
ob_grass_013.location = (-0.3807, 0.06995, 0.01145)
ob_grass_013.rotation_euler = (-0.02908, -0.2533, 3.723)
ob_grass_013.scale = (0.004319, 0.01755, 0.1809)
ob_grass_013.lineart.crease_threshold = 0.0
ob_grass_014.location = (0.4833, 0.4505, 0.04104)
ob_grass_014.rotation_euler = (-0.07089, -0.01345, 4.634)
ob_grass_014.scale = (0.004319, 0.01755, 0.1809)
ob_grass_014.lineart.crease_threshold = 0.0
ob_grass_015.location = (-0.808, 0.6481, 0.04104)
ob_grass_015.rotation_euler = (-0.07089, -0.01345, 5.39)
ob_grass_015.scale = (0.004319, 0.01755, 0.1809)
ob_grass_015.lineart.crease_threshold = 0.0
ob_grass_016.location = (0.3977, -0.2633, 0.01145)
ob_grass_016.rotation_euler = (-0.02908, -0.2533, 2.967)
ob_grass_016.scale = (0.004319, 0.01755, 0.1809)
ob_grass_016.lineart.crease_threshold = 0.0
ob_grass_017.location = (-0.2541, -0.2633, 0.04104)
ob_grass_017.rotation_euler = (-0.07089, -0.01345, 3.789)
ob_grass_017.scale = (0.004319, 0.01755, 0.1809)
ob_grass_017.lineart.crease_threshold = 0.0
ob_grass_018.location = (0.1831, 0.04593, 0.04104)
ob_grass_018.rotation_euler = (-0.07089, -0.01345, 4.257)
ob_grass_018.scale = (0.004319, 0.01755, 0.1809)
ob_grass_018.lineart.crease_threshold = 0.0
ob_grass_019.location = (-0.08581, 0.5159, 0.04104)
ob_grass_019.rotation_euler = (-0.07089, -0.01345, 3.805)
ob_grass_019.scale = (0.004319, 0.01755, 0.1809)
ob_grass_019.lineart.crease_threshold = 0.0
ob_grass_020.location = (-1.932, -0.08987, 0.04104)
ob_grass_020.rotation_euler = (-0.07089, -0.01345, 3.805)
ob_grass_020.scale = (0.004319, 0.01755, 0.1809)
ob_grass_020.lineart.crease_threshold = 0.0
ob_grass_021.location = (-1.693, 0.3895, 0.04104)
ob_grass_021.rotation_euler = (-0.07089, -0.01345, 4.56)
ob_grass_021.scale = (0.004319, 0.01755, 0.1809)
ob_grass_021.lineart.crease_threshold = 0.0
ob_grass_022.location = (-1.734, 0.9825, 0.04104)
ob_grass_022.rotation_euler = (-0.07089, -0.01345, 2.197)
ob_grass_022.scale = (0.004319, 0.01755, 0.1809)
ob_grass_022.lineart.crease_threshold = 0.0
ob_grass_023.location = (-1.264, 0.726, 0.04104)
ob_grass_023.rotation_euler = (-0.07089, -0.01345, 2.952)
ob_grass_023.scale = (0.004319, 0.01755, 0.1809)
ob_grass_023.lineart.crease_threshold = 0.0

# ---- collection membership
col_collection_1.objects.link(ob_bed)
col_collection_1.objects.link(ob_grass_000)
col_collection_1.objects.link(ob_grass_001)
col_collection_1.objects.link(ob_grass_002)
col_collection_1.objects.link(ob_grass_003)
col_collection_1.objects.link(ob_grass_004)
col_collection_1.objects.link(ob_grass_005)
col_collection_1.objects.link(ob_grass_006)
col_collection_1.objects.link(ob_grass_007)
col_collection_1.objects.link(ob_grass_008)
col_collection_1.objects.link(ob_grass_009)
col_collection_1.objects.link(ob_grass_010)
col_collection_1.objects.link(ob_grass_011)
col_collection_1.objects.link(ob_grass_012)
col_collection_1.objects.link(ob_grass_013)
col_collection_1.objects.link(ob_grass_014)
col_collection_1.objects.link(ob_grass_015)
col_collection_1.objects.link(ob_grass_016)
col_collection_1.objects.link(ob_grass_017)
col_collection_1.objects.link(ob_grass_018)
col_collection_1.objects.link(ob_grass_019)
col_collection_1.objects.link(ob_grass_020)
col_collection_1.objects.link(ob_grass_021)
col_collection_1.objects.link(ob_grass_022)
col_collection_1.objects.link(ob_grass_023)

# ---- scene / render settings (as saved in the file)
scene.frame_start = 1; scene.frame_end = 250; scene.frame_set(1)
scene.render.engine = 'BLENDER_EEVEE_NEXT'
scene.render.resolution_percentage = 50
scene.render.dither_intensity = 0.0
scene.cycles.use_denoising = False
scene.cycles.samples = 128
scene.cycles.sampling_pattern = 'TABULATED_SOBOL'
scene.cycles.use_adaptive_sampling = False
scene.cycles.use_light_tree = False
scene.cycles.blur_glossy = 0.0
scene.cycles.sample_clamp_indirect = 0.0
scene.view_settings.view_transform = 'Standard'
bpy.context.view_layer.update()

# ---- added for rendering (the .blend has no active camera and no usable light): camera, sun
cam_auto = bpy.data.cameras.new('AutoCamera')
cam_auto.lens = 50.0
cam_auto.sensor_width = 36.0
cam_auto.clip_end = 1000.0
ob_auto_camera = bpy.data.objects.new('AutoCamera', cam_auto)
scene.collection.objects.link(ob_auto_camera)
ob_auto_camera.location = (5.15505, -6.01095, 4.27494)
ob_auto_camera.rotation_euler = (1.09748, -7.21219e-08, 0.694738)
scene.camera = ob_auto_camera
light_auto_sun = bpy.data.lights.new('AutoSun', 'SUN')
light_auto_sun.energy = 3.0
light_auto_sun.angle = 0.0523599
ob_auto_sun = bpy.data.objects.new('AutoSun', light_auto_sun)
scene.collection.objects.link(ob_auto_sun)
ob_auto_sun.rotation_euler = (0.872665, 0.174533, 0.523599)
bpy.context.view_layer.update()
